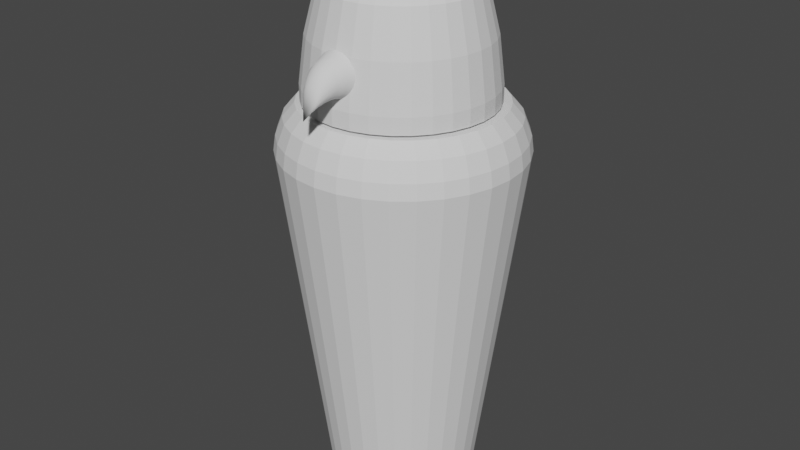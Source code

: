 # Source: Canopic_jar.blend  (saved by Blender 3.4.6; exported with 4.5.12 LTS)
import bpy
from mathutils import Matrix  # noqa: F401  (used for matrix-valued properties, if any)

bpy.ops.wm.read_factory_settings(use_empty=True)
scene = bpy.context.scene
scene.name = 'Scene'

# ---- world
world_world = bpy.data.worlds.new('World'); scene.world = world_world
world_world.use_nodes = True; world_world.node_tree.nodes.clear()
_N = world_world.node_tree.nodes; _L = world_world.node_tree.links
n0 = _N.new('ShaderNodeOutputWorld'); n0.name = 'World Output'; n0.location = (300, 300)
n1 = _N.new('ShaderNodeBackground'); n1.name = 'Background'; n1.location = (10, 300)
n1.inputs[0].default_value = (0.05088, 0.05088, 0.05088, 1.0)
_L.new(n1.outputs[0], n0.inputs[0])
n0.is_active_output = True
world_world.color = (0.05088, 0.05088, 0.05088)
world_world.use_sun_shadow = False
world_world.sun_shadow_jitter_overblur = 0.0

# ---- meshes
me_cylinder = bpy.data.meshes.new('Cylinder')
me_cylinder.from_pydata([(3.411, 0.3646, -0.9725), (3.411, 0.588, 0.785), (3.482, 0.3576, -0.9725), (3.526, 0.5767, 0.785), (3.551, 0.3368, -0.9725), (3.636, 0.5432, 0.785), (3.614, 0.3032, -0.9725), (3.738, 0.4889, 0.785), (3.669, 0.2578, -0.9725), (3.827, 0.4158, 0.785), (3.714, 0.2026, -0.9725), (3.9, 0.3267, 0.785), (3.748, 0.1395, -0.9725), (3.954, 0.225, 0.785), (3.769, 0.07113, -0.9725), (3.988, 0.1147, 0.785), (3.776, 7.173e-09, -0.9725), (3.999, 3.916e-09, 0.785), (3.769, -0.07113, -0.9725), (3.988, -0.1147, 0.785), (3.748, -0.1395, -0.9725), (3.954, -0.225, 0.785), (3.714, -0.2026, -0.9725), (3.9, -0.3267, 0.785), (3.669, -0.2578, -0.9725), (3.827, -0.4158, 0.785), (3.614, -0.3032, -0.9725), (3.738, -0.4889, 0.785), (3.551, -0.3368, -0.9725), (3.636, -0.5432, 0.785), (3.482, -0.3576, -0.9725), (3.526, -0.5767, 0.785), (3.411, -0.3646, -0.9725), (3.411, -0.588, 0.785), (3.34, -0.3576, -0.9725), (3.296, -0.5767, 0.785), (3.272, -0.3368, -0.9725), (3.186, -0.5432, 0.785), (3.209, -0.3032, -0.9725), (3.085, -0.4889, 0.785), (3.153, -0.2578, -0.9725), (2.995, -0.4158, 0.785), (3.108, -0.2026, -0.9725), (2.922, -0.3267, 0.785), (3.074, -0.1395, -0.9725), (2.868, -0.225, 0.785), (3.054, -0.07113, -0.9725), (2.834, -0.1147, 0.785), (3.047, 7.173e-09, -0.9725), (2.823, 3.916e-09, 0.785), (3.054, 0.07113, -0.9725), (2.834, 0.1147, 0.785), (3.074, 0.1395, -0.9725), (2.868, 0.225, 0.785), (3.108, 0.2026, -0.9725), (2.922, 0.3267, 0.785), (3.153, 0.2578, -0.9725), (2.995, 0.4158, 0.785), (3.209, 0.3032, -0.9725), (3.085, 0.4889, 0.785), (3.272, 0.3368, -0.9725), (3.186, 0.5432, 0.785), (3.34, 0.3576, -0.9725), (3.296, 0.5767, 0.785), (3.411, 0.5778, 0.8588), (3.524, 0.5667, 0.8588), (3.632, 0.5338, 0.8588), (3.732, 0.4804, 0.8588), (3.82, 0.4085, 0.8588), (3.892, 0.321, 0.8588), (3.945, 0.2211, 0.8588), (3.978, 0.1127, 0.8588), (3.989, 3.937e-09, 0.8588), (3.978, -0.1127, 0.8588), (3.945, -0.2211, 0.8588), (3.892, -0.321, 0.8588), (3.82, -0.4085, 0.8588), (3.732, -0.4804, 0.8588), (3.632, -0.5338, 0.8588), (3.524, -0.5667, 0.8588), (3.411, -0.5778, 0.8588), (3.298, -0.5667, 0.8588), (3.19, -0.5338, 0.8588), (3.09, -0.4804, 0.8588), (3.003, -0.4085, 0.8588), (2.931, -0.321, 0.8588), (2.877, -0.2211, 0.8588), (2.845, -0.1127, 0.8588), (2.833, 3.937e-09, 0.8588), (2.845, 0.1127, 0.8588), (2.877, 0.2211, 0.8588), (2.931, 0.321, 0.8588), (3.003, 0.4085, 0.8588), (3.09, 0.4804, 0.8588), (3.19, 0.5338, 0.8588), (3.298, 0.5667, 0.8588), (3.411, 0.5438, 0.9461), (3.517, 0.5333, 0.9461), (3.619, 0.5024, 0.9461), (3.713, 0.4521, 0.9461), (3.796, 0.3845, 0.9461), (3.863, 0.3021, 0.9461), (3.914, 0.2081, 0.9461), (3.945, 0.1061, 0.9461), (3.955, 3.678e-09, 0.9461), (3.945, -0.1061, 0.9461), (3.914, -0.2081, 0.9461), (3.863, -0.3021, 0.9461), (3.796, -0.3845, 0.9461), (3.713, -0.4521, 0.9461), (3.619, -0.5024, 0.9461), (3.517, -0.5333, 0.9461), (3.411, -0.5438, 0.9461), (3.305, -0.5333, 0.9461), (3.203, -0.5024, 0.9461), (3.109, -0.4521, 0.9461), (3.027, -0.3845, 0.9461), (2.959, -0.3021, 0.9461), (2.909, -0.2081, 0.9461), (2.878, -0.1061, 0.9461), (2.867, 3.678e-09, 0.9461), (2.878, 0.1061, 0.9461), (2.909, 0.2081, 0.9461), (2.959, 0.3021, 0.9461), (3.027, 0.3845, 0.9461), (3.109, 0.4521, 0.9461), (3.203, 0.5024, 0.9461), (3.305, 0.5333, 0.9461), (3.411, 0.4859, 1.012), (3.506, 0.4766, 1.012), (3.597, 0.4489, 1.012), (3.681, 0.404, 1.012), (3.755, 0.3436, 1.012), (3.815, 0.27, 1.012), (3.86, 0.1859, 1.012), (3.888, 0.09479, 1.012), (3.897, 3.536e-09, 1.012), (3.888, -0.09479, 1.012), (3.86, -0.1859, 1.012), (3.815, -0.27, 1.012), (3.755, -0.3436, 1.012), (3.681, -0.404, 1.012), (3.597, -0.4489, 1.012), (3.506, -0.4766, 1.012), (3.411, -0.4859, 1.012), (3.316, -0.4766, 1.012), (3.225, -0.4489, 1.012), (3.141, -0.404, 1.012), (3.068, -0.3436, 1.012), (3.007, -0.27, 1.012), (2.962, -0.1859, 1.012), (2.935, -0.09479, 1.012), (2.925, 3.536e-09, 1.012), (2.935, 0.09479, 1.012), (2.962, 0.1859, 1.012), (3.007, 0.27, 1.012), (3.068, 0.3436, 1.012), (3.141, 0.404, 1.012), (3.225, 0.4489, 1.012), (3.316, 0.4766, 1.012), (3.411, 0.3587, 1.013), (3.481, 0.3518, 1.013), (3.548, 0.3314, 1.013), (3.611, 0.2983, 1.013), (3.665, 0.2537, 1.013), (3.709, 0.1993, 1.013), (3.743, 0.1373, 1.013), (3.763, 0.06999, 1.013), (3.77, 1.042e-08, 1.013), (3.763, -0.06999, 1.013), (3.743, -0.1373, 1.013), (3.709, -0.1993, 1.013), (3.665, -0.2537, 1.013), (3.611, -0.2983, 1.013), (3.548, -0.3314, 1.013), (3.481, -0.3518, 1.013), (3.411, -0.3587, 1.013), (3.341, -0.3518, 1.013), (3.274, -0.3314, 1.013), (3.212, -0.2983, 1.013), (3.158, -0.2537, 1.013), (3.113, -0.1993, 1.013), (3.08, -0.1373, 1.013), (3.059, -0.06999, 1.013), (3.052, 1.042e-08, 1.013), (3.059, 0.06999, 1.013), (3.08, 0.1373, 1.013), (3.113, 0.1993, 1.013), (3.158, 0.2537, 1.013), (3.212, 0.2983, 1.013), (3.274, 0.3314, 1.013), (3.341, 0.3518, 1.013)], [], [(0, 1, 3, 2), (2, 3, 5, 4), (4, 5, 7, 6), (6, 7, 9, 8), (8, 9, 11, 10), (10, 11, 13, 12), (12, 13, 15, 14), (14, 15, 17, 16), (16, 17, 19, 18), (18, 19, 21, 20), (20, 21, 23, 22), (22, 23, 25, 24), (24, 25, 27, 26), (26, 27, 29, 28), (28, 29, 31, 30), (30, 31, 33, 32), (32, 33, 35, 34), (34, 35, 37, 36), (36, 37, 39, 38), (38, 39, 41, 40), (40, 41, 43, 42), (42, 43, 45, 44), (44, 45, 47, 46), (46, 47, 49, 48), (48, 49, 51, 50), (50, 51, 53, 52), (52, 53, 55, 54), (54, 55, 57, 56), (56, 57, 59, 58), (58, 59, 61, 60), (5, 3, 65, 66), (60, 61, 63, 62), (62, 63, 1, 0), (81, 80, 112, 113), (23, 21, 74, 75), (41, 39, 83, 84), (59, 57, 92, 93), (15, 13, 70, 71), (33, 31, 79, 80), (51, 49, 88, 89), (7, 5, 66, 67), (25, 23, 75, 76), (43, 41, 84, 85), (61, 59, 93, 94), (17, 15, 71, 72), (35, 33, 80, 81), (53, 51, 89, 90), (9, 7, 67, 68), (27, 25, 76, 77), (45, 43, 85, 86), (63, 61, 94, 95), (19, 17, 72, 73), (37, 35, 81, 82), (55, 53, 90, 91), (11, 9, 68, 69), (29, 27, 77, 78), (47, 45, 86, 87), (3, 1, 64, 65), (1, 63, 95, 64), (21, 19, 73, 74), (39, 37, 82, 83), (57, 55, 91, 92), (13, 11, 69, 70), (31, 29, 78, 79), (49, 47, 87, 88), (116, 115, 147, 148), (68, 67, 99, 100), (95, 94, 126, 127), (82, 81, 113, 114), (69, 68, 100, 101), (64, 95, 127, 96), (83, 82, 114, 115), (70, 69, 101, 102), (84, 83, 115, 116), (71, 70, 102, 103), (85, 84, 116, 117), (72, 71, 103, 104), (86, 85, 117, 118), (73, 72, 104, 105), (87, 86, 118, 119), (74, 73, 105, 106), (88, 87, 119, 120), (75, 74, 106, 107), (89, 88, 120, 121), (76, 75, 107, 108), (90, 89, 121, 122), (77, 76, 108, 109), (91, 90, 122, 123), (78, 77, 109, 110), (65, 64, 96, 97), (92, 91, 123, 124), (79, 78, 110, 111), (66, 65, 97, 98), (93, 92, 124, 125), (80, 79, 111, 112), (67, 66, 98, 99), (94, 93, 125, 126), (151, 150, 182, 183), (103, 102, 134, 135), (117, 116, 148, 149), (104, 103, 135, 136), (118, 117, 149, 150), (105, 104, 136, 137), (119, 118, 150, 151), (106, 105, 137, 138), (120, 119, 151, 152), (107, 106, 138, 139), (121, 120, 152, 153), (108, 107, 139, 140), (122, 121, 153, 154), (109, 108, 140, 141), (123, 122, 154, 155), (110, 109, 141, 142), (97, 96, 128, 129), (124, 123, 155, 156), (111, 110, 142, 143), (98, 97, 129, 130), (125, 124, 156, 157), (112, 111, 143, 144), (99, 98, 130, 131), (126, 125, 157, 158), (113, 112, 144, 145), (100, 99, 131, 132), (127, 126, 158, 159), (114, 113, 145, 146), (101, 100, 132, 133), (96, 127, 159, 128), (115, 114, 146, 147), (102, 101, 133, 134), (138, 137, 169, 170), (152, 151, 183, 184), (139, 138, 170, 171), (153, 152, 184, 185), (140, 139, 171, 172), (154, 153, 185, 186), (141, 140, 172, 173), (155, 154, 186, 187), (142, 141, 173, 174), (129, 128, 160, 161), (156, 155, 187, 188), (143, 142, 174, 175), (130, 129, 161, 162), (157, 156, 188, 189), (144, 143, 175, 176), (131, 130, 162, 163), (158, 157, 189, 190), (145, 144, 176, 177), (132, 131, 163, 164), (159, 158, 190, 191), (146, 145, 177, 178), (133, 132, 164, 165), (128, 159, 191, 160), (147, 146, 178, 179), (134, 133, 165, 166), (148, 147, 179, 180), (135, 134, 166, 167), (149, 148, 180, 181), (136, 135, 167, 168), (150, 149, 181, 182), (137, 136, 168, 169)])
_uv = me_cylinder.uv_layers.new(name='UVMap')
_uv.uv.foreach_set('vector', [0.996, 0.1135, 0.7213, 0.02456, 0.7251, 0.004144, 0.9999, 0.1024, 0.9999, 0.4648, 0.7279, 0.5627, 0.7245, 0.5423, 0.996, 0.4537, 0.996, 0.4537, 0.7245, 0.5423, 0.7216, 0.5233, 0.9925, 0.4426, 0.9925, 0.4426, 0.7216, 0.5233, 0.7189, 0.5052, 0.9893, 0.4315, 0.9893, 0.4315, 0.7189, 0.5052, 0.7161, 0.4877, 0.9863, 0.4203, 0.9863, 0.4203, 0.7161, 0.4877, 0.7133, 0.4706, 0.9836, 0.4091, 0.9836, 0.4091, 0.7133, 0.4706, 0.7106, 0.4538, 0.9811, 0.3979, 0.9811, 0.3979, 0.7106, 0.4538, 0.708, 0.4371, 0.9788, 0.3866, 0.9788, 0.3866, 0.708, 0.4371, 0.7054, 0.4206, 0.9768, 0.3754, 0.9768, 0.3754, 0.7054, 0.4206, 0.7031, 0.404, 0.9751, 0.3641, 0.9751, 0.3641, 0.7031, 0.404, 0.701, 0.3873, 0.9735, 0.3527, 0.9735, 0.3527, 0.701, 0.3873, 0.6991, 0.3706, 0.9722, 0.3413, 0.9722, 0.3413, 0.6991, 0.3706, 0.6974, 0.3538, 0.9711, 0.3299, 0.9711, 0.3299, 0.6974, 0.3538, 0.6961, 0.337, 0.9703, 0.3185, 0.9703, 0.3185, 0.6961, 0.337, 0.695, 0.32, 0.9697, 0.3071, 0.9697, 0.3071, 0.695, 0.32, 0.6943, 0.3029, 0.9693, 0.2956, 0.9693, 0.2956, 0.6943, 0.3029, 0.6939, 0.2859, 0.9692, 0.2842, 0.9692, 0.2842, 0.6939, 0.2859, 0.6939, 0.2688, 0.9693, 0.2727, 0.9693, 0.2727, 0.6939, 0.2688, 0.6942, 0.2517, 0.9696, 0.2612, 0.9696, 0.2612, 0.6942, 0.2517, 0.6949, 0.2345, 0.9702, 0.2497, 0.9702, 0.2497, 0.6949, 0.2345, 0.6958, 0.2173, 0.9711, 0.2383, 0.9711, 0.2383, 0.6958, 0.2173, 0.697, 0.2003, 0.9721, 0.2268, 0.9721, 0.2268, 0.697, 0.2003, 0.6986, 0.1832, 0.9734, 0.2154, 0.9734, 0.2154, 0.6986, 0.1832, 0.7005, 0.1661, 0.9749, 0.204, 0.9749, 0.204, 0.7005, 0.1661, 0.7025, 0.1491, 0.9767, 0.1926, 0.9767, 0.1926, 0.7025, 0.1491, 0.7048, 0.132, 0.9787, 0.1812, 0.9787, 0.1812, 0.7048, 0.132, 0.7073, 0.1148, 0.981, 0.1698, 0.981, 0.1698, 0.7073, 0.1148, 0.7099, 0.0975, 0.9835, 0.1585, 0.9835, 0.1585, 0.7099, 0.0975, 0.7126, 0.08001, 0.9862, 0.1472, 0.9862, 0.1472, 0.7126, 0.08001, 0.7153, 0.06217, 0.9892, 0.136, 0.7245, 0.5423, 0.7279, 0.5627, 0.7136, 0.5647, 0.7116, 0.5439, 0.9892, 0.136, 0.7153, 0.06217, 0.7181, 0.04377, 0.9925, 0.1247, 0.9925, 0.1247, 0.7181, 0.04377, 0.7213, 0.02456, 0.996, 0.1135, 0.6827, 0.2861, 0.6831, 0.3033, 0.6683, 0.3039, 0.6677, 0.2863, 0.701, 0.3873, 0.7031, 0.404, 0.6922, 0.4055, 0.6901, 0.3887, 0.6949, 0.2345, 0.6942, 0.2517, 0.6829, 0.2514, 0.6836, 0.234, 0.7126, 0.08001, 0.7099, 0.0975, 0.6986, 0.09589, 0.7011, 0.0784, 0.7106, 0.4538, 0.7133, 0.4706, 0.7022, 0.4724, 0.6997, 0.4555, 0.6943, 0.3029, 0.695, 0.32, 0.6839, 0.3206, 0.6831, 0.3033, 0.7025, 0.1491, 0.7005, 0.1661, 0.6894, 0.1649, 0.6913, 0.1477, 0.7216, 0.5233, 0.7245, 0.5423, 0.7116, 0.5439, 0.7096, 0.5249, 0.6991, 0.3706, 0.701, 0.3873, 0.6901, 0.3887, 0.6881, 0.3718, 0.6958, 0.2173, 0.6949, 0.2345, 0.6836, 0.234, 0.6846, 0.2166, 0.7153, 0.06217, 0.7126, 0.08001, 0.7011, 0.0784, 0.7035, 0.06058, 0.708, 0.4371, 0.7106, 0.4538, 0.6997, 0.4555, 0.6971, 0.4388, 0.6939, 0.2859, 0.6943, 0.3029, 0.6831, 0.3033, 0.6827, 0.2861, 0.7048, 0.132, 0.7025, 0.1491, 0.6913, 0.1477, 0.6936, 0.1305, 0.7189, 0.5052, 0.7216, 0.5233, 0.7096, 0.5249, 0.7073, 0.5069, 0.6974, 0.3538, 0.6991, 0.3706, 0.6881, 0.3718, 0.6864, 0.3549, 0.697, 0.2003, 0.6958, 0.2173, 0.6846, 0.2166, 0.6858, 0.1993, 0.7181, 0.04377, 0.7153, 0.06217, 0.7035, 0.06058, 0.7058, 0.04214, 0.7054, 0.4206, 0.708, 0.4371, 0.6971, 0.4388, 0.6945, 0.4222, 0.6939, 0.2688, 0.6939, 0.2859, 0.6827, 0.2861, 0.6826, 0.2687, 0.7073, 0.1148, 0.7048, 0.132, 0.6936, 0.1305, 0.6961, 0.1132, 0.7161, 0.4877, 0.7189, 0.5052, 0.7073, 0.5069, 0.7049, 0.4894, 0.6961, 0.337, 0.6974, 0.3538, 0.6864, 0.3549, 0.685, 0.3378, 0.6986, 0.1832, 0.697, 0.2003, 0.6858, 0.1993, 0.6874, 0.1821, 0.7251, 0.004144, 0.7213, 0.02456, 0.7082, 0.02264, 0.7109, 0.001682, 0.7213, 0.02456, 0.7181, 0.04377, 0.7058, 0.04214, 0.7082, 0.02264, 0.7031, 0.404, 0.7054, 0.4206, 0.6945, 0.4222, 0.6922, 0.4055, 0.6942, 0.2517, 0.6939, 0.2688, 0.6826, 0.2687, 0.6829, 0.2514, 0.7099, 0.0975, 0.7073, 0.1148, 0.6961, 0.1132, 0.6986, 0.09589, 0.7133, 0.4706, 0.7161, 0.4877, 0.7049, 0.4894, 0.7022, 0.4724, 0.695, 0.32, 0.6961, 0.337, 0.685, 0.3378, 0.6839, 0.3206, 0.7005, 0.1661, 0.6986, 0.1832, 0.6874, 0.1821, 0.6894, 0.1649, 0.6686, 0.2333, 0.668, 0.251, 0.6523, 0.2506, 0.6529, 0.2326, 0.7073, 0.5069, 0.7096, 0.5249, 0.694, 0.5264, 0.6924, 0.5087, 0.7058, 0.04214, 0.7035, 0.06058, 0.6881, 0.05888, 0.6898, 0.04069, 0.6826, 0.2687, 0.6827, 0.2861, 0.6677, 0.2863, 0.6677, 0.2687, 0.7049, 0.4894, 0.7073, 0.5069, 0.6924, 0.5087, 0.6903, 0.4915, 0.7082, 0.02264, 0.7058, 0.04214, 0.6898, 0.04069, 0.691, 0.0214, 0.6829, 0.2514, 0.6826, 0.2687, 0.6677, 0.2687, 0.668, 0.251, 0.7022, 0.4724, 0.7049, 0.4894, 0.6903, 0.4915, 0.6879, 0.4745, 0.6836, 0.234, 0.6829, 0.2514, 0.668, 0.251, 0.6686, 0.2333, 0.6997, 0.4555, 0.7022, 0.4724, 0.6879, 0.4745, 0.6853, 0.4577, 0.6846, 0.2166, 0.6836, 0.234, 0.6686, 0.2333, 0.6697, 0.2156, 0.6971, 0.4388, 0.6997, 0.4555, 0.6853, 0.4577, 0.6829, 0.441, 0.6858, 0.1993, 0.6846, 0.2166, 0.6697, 0.2156, 0.6709, 0.1981, 0.6945, 0.4222, 0.6971, 0.4388, 0.6829, 0.441, 0.6803, 0.4243, 0.6874, 0.1821, 0.6858, 0.1993, 0.6709, 0.1981, 0.6726, 0.1806, 0.6922, 0.4055, 0.6945, 0.4222, 0.6803, 0.4243, 0.6779, 0.4075, 0.6894, 0.1649, 0.6874, 0.1821, 0.6726, 0.1806, 0.6746, 0.1632, 0.6901, 0.3887, 0.6922, 0.4055, 0.6779, 0.4075, 0.6757, 0.3905, 0.6913, 0.1477, 0.6894, 0.1649, 0.6746, 0.1632, 0.6766, 0.1459, 0.6881, 0.3718, 0.6901, 0.3887, 0.6757, 0.3905, 0.6735, 0.3735, 0.6936, 0.1305, 0.6913, 0.1477, 0.6766, 0.1459, 0.6789, 0.1285, 0.6864, 0.3549, 0.6881, 0.3718, 0.6735, 0.3735, 0.6717, 0.3563, 0.6961, 0.1132, 0.6936, 0.1305, 0.6789, 0.1285, 0.6814, 0.1112, 0.685, 0.3378, 0.6864, 0.3549, 0.6717, 0.3563, 0.6702, 0.339, 0.7109, 0.001682, 0.7082, 0.02264, 0.691, 0.0214, 0.6914, 0.0001376, 0.6986, 0.09589, 0.6961, 0.1132, 0.6814, 0.1112, 0.6838, 0.09385, 0.6839, 0.3206, 0.685, 0.3378, 0.6702, 0.339, 0.669, 0.3215, 0.7116, 0.5439, 0.7136, 0.5647, 0.6948, 0.5651, 0.6949, 0.5449, 0.7011, 0.0784, 0.6986, 0.09589, 0.6838, 0.09385, 0.6861, 0.0765, 0.6831, 0.3033, 0.6839, 0.3206, 0.669, 0.3215, 0.6683, 0.3039, 0.7096, 0.5249, 0.7116, 0.5439, 0.6949, 0.5449, 0.694, 0.5264, 0.7035, 0.06058, 0.7011, 0.0784, 0.6861, 0.0765, 0.6881, 0.05888, 0.6573, 0.1791, 0.6556, 0.1967, 0.6272, 0.1934, 0.6289, 0.1755, 0.6853, 0.4577, 0.6879, 0.4745, 0.6733, 0.4766, 0.6708, 0.4599, 0.6697, 0.2156, 0.6686, 0.2333, 0.6529, 0.2326, 0.654, 0.2145, 0.6829, 0.441, 0.6853, 0.4577, 0.6708, 0.4599, 0.6682, 0.4433, 0.6709, 0.1981, 0.6697, 0.2156, 0.654, 0.2145, 0.6556, 0.1967, 0.6803, 0.4243, 0.6829, 0.441, 0.6682, 0.4433, 0.6656, 0.4265, 0.6726, 0.1806, 0.6709, 0.1981, 0.6556, 0.1967, 0.6573, 0.1791, 0.6779, 0.4075, 0.6803, 0.4243, 0.6656, 0.4265, 0.6631, 0.4096, 0.6746, 0.1632, 0.6726, 0.1806, 0.6573, 0.1791, 0.6591, 0.1615, 0.6757, 0.3905, 0.6779, 0.4075, 0.6631, 0.4096, 0.6606, 0.3925, 0.6766, 0.1459, 0.6746, 0.1632, 0.6591, 0.1615, 0.6615, 0.144, 0.6735, 0.3735, 0.6757, 0.3905, 0.6606, 0.3925, 0.6585, 0.3752, 0.6789, 0.1285, 0.6766, 0.1459, 0.6615, 0.144, 0.6637, 0.1265, 0.6717, 0.3563, 0.6735, 0.3735, 0.6585, 0.3752, 0.6566, 0.3578, 0.6814, 0.1112, 0.6789, 0.1285, 0.6637, 0.1265, 0.6662, 0.109, 0.6702, 0.339, 0.6717, 0.3563, 0.6566, 0.3578, 0.6548, 0.3403, 0.6914, 0.0001376, 0.691, 0.0214, 0.6739, 0.02154, 0.6722, 0.001474, 0.6838, 0.09385, 0.6814, 0.1112, 0.6662, 0.109, 0.6687, 0.09171, 0.669, 0.3215, 0.6702, 0.339, 0.6548, 0.3403, 0.6535, 0.3224, 0.6949, 0.5449, 0.6948, 0.5651, 0.6771, 0.5632, 0.6788, 0.5447, 0.6861, 0.0765, 0.6838, 0.09385, 0.6687, 0.09171, 0.671, 0.07465, 0.6683, 0.3039, 0.669, 0.3215, 0.6535, 0.3224, 0.6526, 0.3044, 0.694, 0.5264, 0.6949, 0.5449, 0.6788, 0.5447, 0.6786, 0.5272, 0.6881, 0.05888, 0.6861, 0.0765, 0.671, 0.07465, 0.6729, 0.05752, 0.6677, 0.2863, 0.6683, 0.3039, 0.6526, 0.3044, 0.6522, 0.2865, 0.6924, 0.5087, 0.694, 0.5264, 0.6786, 0.5272, 0.6774, 0.5102, 0.6898, 0.04069, 0.6881, 0.05888, 0.6729, 0.05752, 0.6739, 0.03996, 0.6677, 0.2687, 0.6677, 0.2863, 0.6522, 0.2865, 0.6521, 0.2686, 0.6903, 0.4915, 0.6924, 0.5087, 0.6774, 0.5102, 0.6755, 0.4933, 0.691, 0.0214, 0.6898, 0.04069, 0.6739, 0.03996, 0.6739, 0.02154, 0.668, 0.251, 0.6677, 0.2687, 0.6521, 0.2686, 0.6523, 0.2506, 0.6879, 0.4745, 0.6903, 0.4915, 0.6755, 0.4933, 0.6733, 0.4766, 0.6631, 0.4096, 0.6656, 0.4265, 0.6391, 0.4307, 0.6355, 0.4139, 0.6591, 0.1615, 0.6573, 0.1791, 0.6289, 0.1755, 0.6308, 0.1576, 0.6606, 0.3925, 0.6631, 0.4096, 0.6355, 0.4139, 0.632, 0.3962, 0.6615, 0.144, 0.6591, 0.1615, 0.6308, 0.1576, 0.633, 0.1399, 0.6585, 0.3752, 0.6606, 0.3925, 0.632, 0.3962, 0.6308, 0.3783, 0.6637, 0.1265, 0.6615, 0.144, 0.633, 0.1399, 0.6353, 0.1222, 0.6566, 0.3578, 0.6585, 0.3752, 0.6308, 0.3783, 0.6282, 0.3607, 0.6662, 0.109, 0.6637, 0.1265, 0.6353, 0.1222, 0.6377, 0.1045, 0.6548, 0.3403, 0.6566, 0.3578, 0.6282, 0.3607, 0.6258, 0.3427, 0.6722, 0.001474, 0.6739, 0.02154, 0.6465, 0.02405, 0.6439, 0.008321, 0.6687, 0.09171, 0.6662, 0.109, 0.6377, 0.1045, 0.6417, 0.08737, 0.6535, 0.3224, 0.6548, 0.3403, 0.6258, 0.3427, 0.6237, 0.3242, 0.6788, 0.5447, 0.6771, 0.5632, 0.6516, 0.5572, 0.6535, 0.5429, 0.671, 0.07465, 0.6687, 0.09171, 0.6417, 0.08737, 0.6451, 0.07122, 0.6526, 0.3044, 0.6535, 0.3224, 0.6237, 0.3242, 0.6222, 0.3052, 0.6786, 0.5272, 0.6788, 0.5447, 0.6535, 0.5429, 0.6532, 0.528, 0.6729, 0.05752, 0.671, 0.07465, 0.6451, 0.07122, 0.6466, 0.05551, 0.6522, 0.2865, 0.6526, 0.3044, 0.6222, 0.3052, 0.6233, 0.2864, 0.6774, 0.5102, 0.6786, 0.5272, 0.6532, 0.528, 0.6515, 0.5126, 0.6739, 0.03996, 0.6729, 0.05752, 0.6466, 0.05551, 0.6472, 0.0398, 0.6521, 0.2686, 0.6522, 0.2865, 0.6233, 0.2864, 0.6228, 0.2681, 0.6755, 0.4933, 0.6774, 0.5102, 0.6515, 0.5126, 0.6488, 0.4967, 0.6739, 0.02154, 0.6739, 0.03996, 0.6472, 0.0398, 0.6465, 0.02405, 0.6523, 0.2506, 0.6521, 0.2686, 0.6228, 0.2681, 0.6227, 0.2495, 0.6733, 0.4766, 0.6755, 0.4933, 0.6488, 0.4967, 0.647, 0.4803, 0.6529, 0.2326, 0.6523, 0.2506, 0.6227, 0.2495, 0.6231, 0.2308, 0.6708, 0.4599, 0.6733, 0.4766, 0.647, 0.4803, 0.6449, 0.4641, 0.654, 0.2145, 0.6529, 0.2326, 0.6231, 0.2308, 0.6238, 0.2118, 0.6682, 0.4433, 0.6708, 0.4599, 0.6449, 0.4641, 0.6411, 0.4476, 0.6556, 0.1967, 0.654, 0.2145, 0.6238, 0.2118, 0.6272, 0.1934, 0.6656, 0.4265, 0.6682, 0.4433, 0.6411, 0.4476, 0.6391, 0.4307])
me_cylinder.update()
me_cylinder_001 = bpy.data.meshes.new('Cylinder.001')
me_cylinder_001.from_pydata([(-8.345e-06, 0.6943, 0.9847), (0.3343, 0.6946, 0.9182), (0.6177, 0.6954, 0.7289), (0.807, 0.6967, 0.4455), (0.8735, 0.6981, 0.1112), (0.807, 0.6996, -0.2231), (0.6177, 0.7009, -0.5065), (0.3343, 0.7017, -0.6959), (-8.345e-06, 0.702, -0.7623), (-0.3343, 0.7017, -0.6959), (-0.6177, 0.7009, -0.5065), (-0.8071, 0.6996, -0.2231), (-0.8735, 0.6981, 0.1112), (-0.8071, 0.6967, 0.4455), (-0.6177, 0.6954, 0.7289), (-0.3343, 0.6946, 0.9182), (-9.298e-06, -1.027, -0.9768), (0.1361, 0.2454, 0.7934), (0.3876, 0.2458, 0.6893), (0.5801, 0.2467, 0.4968), (0.6842, 0.2478, 0.2453), (0.6842, 0.249, -0.0269), (0.5801, 0.2501, -0.2784), (0.3876, 0.2509, -0.4709), (0.1361, 0.2514, -0.575), (-0.1361, 0.2514, -0.575), (-0.3876, 0.2509, -0.4709), (-0.5801, 0.2501, -0.2784), (-0.6842, 0.249, -0.0269), (-0.6842, 0.2478, 0.2453), (-0.5801, 0.2467, 0.4968), (-0.3876, 0.2458, 0.6893), (-0.1361, 0.2454, 0.7934), (0.07008, -0.6204, 0.06082), (0.1185, -0.1018, 0.6579), (0.1038, -0.3098, 0.5017), (0.08651, -0.4949, 0.2886), (0.1952, -0.6291, -0.01454), (0.3376, -0.1006, 0.5669), (0.2947, -0.311, 0.4177), (0.2439, -0.4996, 0.2101), (0.2779, -0.648, -0.1536), (0.5053, -0.0986, 0.3986), (0.4382, -0.3137, 0.2623), (0.357, -0.5098, 0.06525), (0.2997, -0.68, -0.3343), (0.5959, -0.09623, 0.1784), (0.511, -0.3189, 0.05939), (0.4053, -0.5272, -0.1236), (0.2594, -0.7262, -0.5239), (0.5954, -0.09407, -0.06027), (0.5025, -0.3271, -0.1592), (0.3825, -0.5527, -0.3247), (0.1883, -0.769, -0.6706), (0.5044, -0.09223, -0.2805), (0.4193, -0.3347, -0.3551), (0.3065, -0.5762, -0.4943), (0.1187, -0.7833, -0.7469), (0.3371, -0.09044, -0.4483), (0.2787, -0.3366, -0.4973), (0.2008, -0.5839, -0.6039), (0.04165, -0.7833, -0.779), (0.1184, -0.08932, -0.539), (0.09787, -0.336, -0.5723), (0.07048, -0.5836, -0.6579), (-0.04167, -0.7833, -0.779), (-0.1184, -0.08932, -0.539), (-0.09788, -0.336, -0.5723), (-0.0705, -0.5836, -0.6579), (-0.1187, -0.7833, -0.7469), (-0.3371, -0.09044, -0.4483), (-0.2787, -0.3366, -0.4973), (-0.2008, -0.5839, -0.6039), (-0.1883, -0.769, -0.6706), (-0.5044, -0.09223, -0.2805), (-0.4193, -0.3347, -0.3551), (-0.3065, -0.5762, -0.4943), (-0.2594, -0.7262, -0.5239), (-0.5955, -0.09407, -0.06026), (-0.5025, -0.3271, -0.1592), (-0.3825, -0.5527, -0.3247), (-0.2997, -0.68, -0.3343), (-0.5959, -0.09623, 0.1784), (-0.511, -0.3189, 0.05939), (-0.4053, -0.5272, -0.1236), (-0.2779, -0.648, -0.1536), (-0.5053, -0.0986, 0.3986), (-0.4382, -0.3137, 0.2623), (-0.357, -0.5098, 0.06525), (-0.1952, -0.6291, -0.01454), (-0.3376, -0.1006, 0.5669), (-0.2947, -0.311, 0.4177), (-0.2439, -0.4996, 0.2101), (-0.0701, -0.6204, 0.06082), (-0.1186, -0.1018, 0.6579), (-0.1038, -0.3098, 0.5017), (-0.08652, -0.4949, 0.2886), (-8.345e-06, 0.6943, 0.9847), (0.3343, 0.6946, 0.9182), (0.6177, 0.6954, 0.7289), (0.807, 0.6967, 0.4455), (0.8735, 0.6981, 0.1112), (0.807, 0.6996, -0.2231), (0.6177, 0.7009, -0.5065), (0.3343, 0.7017, -0.6959), (-8.345e-06, 0.702, -0.7623), (-0.3343, 0.7017, -0.6959), (-0.6177, 0.7009, -0.5065), (-0.8071, 0.6996, -0.2231), (-0.8735, 0.6981, 0.1112), (-0.8071, 0.6967, 0.4455), (-0.6177, 0.6954, 0.7289), (-0.3343, 0.6946, 0.9182), (-9.298e-06, -1.027, -0.9768), (0.1361, 0.2454, 0.7934), (0.3876, 0.2458, 0.6893), (0.5801, 0.2467, 0.4968), (0.6842, 0.2478, 0.2453), (0.6842, 0.249, -0.0269), (0.5801, 0.2501, -0.2784), (0.3876, 0.2509, -0.4709), (0.1361, 0.2514, -0.575), (-0.1361, 0.2514, -0.575), (-0.3876, 0.2509, -0.4709), (-0.5801, 0.2501, -0.2784), (-0.6842, 0.249, -0.0269), (-0.6842, 0.2478, 0.2453), (-0.5801, 0.2467, 0.4968), (-0.3876, 0.2458, 0.6893), (-0.1361, 0.2454, 0.7934), (0.07008, -0.6204, 0.06082), (0.1185, -0.1018, 0.6579), (0.1038, -0.3098, 0.5017), (0.08651, -0.4949, 0.2886), (0.1952, -0.6291, -0.01454), (0.3376, -0.1006, 0.5669), (0.2947, -0.311, 0.4177), (0.2439, -0.4996, 0.2101), (0.2779, -0.648, -0.1536), (0.5053, -0.0986, 0.3986), (0.4382, -0.3137, 0.2623), (0.357, -0.5098, 0.06525), (0.2997, -0.68, -0.3343), (0.5959, -0.09623, 0.1784), (0.511, -0.3189, 0.05939), (0.4053, -0.5272, -0.1236), (0.2594, -0.7262, -0.5239), (0.5954, -0.09407, -0.06027), (0.5025, -0.3271, -0.1592), (0.3825, -0.5527, -0.3247), (0.1883, -0.769, -0.6706), (0.5044, -0.09223, -0.2805), (0.4193, -0.3347, -0.3551), (0.3065, -0.5762, -0.4943), (0.1187, -0.7833, -0.7469), (0.3371, -0.09044, -0.4483), (0.2787, -0.3366, -0.4973), (0.2008, -0.5839, -0.6039), (0.04165, -0.7833, -0.779), (0.1184, -0.08932, -0.539), (0.09787, -0.336, -0.5723), (0.07048, -0.5836, -0.6579), (-0.04167, -0.7833, -0.779), (-0.1184, -0.08932, -0.539), (-0.09788, -0.336, -0.5723), (-0.0705, -0.5836, -0.6579), (-0.1187, -0.7833, -0.7469), (-0.3371, -0.09044, -0.4483), (-0.2787, -0.3366, -0.4973), (-0.2008, -0.5839, -0.6039), (-0.1883, -0.769, -0.6706), (-0.5044, -0.09223, -0.2805), (-0.4193, -0.3347, -0.3551), (-0.3065, -0.5762, -0.4943), (-0.2594, -0.7262, -0.5239), (-0.5955, -0.09407, -0.06026), (-0.5025, -0.3271, -0.1592), (-0.3825, -0.5527, -0.3247), (-0.2997, -0.68, -0.3343), (-0.5959, -0.09623, 0.1784), (-0.511, -0.3189, 0.05939), (-0.4053, -0.5272, -0.1236), (-0.2779, -0.648, -0.1536), (-0.5053, -0.0986, 0.3986), (-0.4382, -0.3137, 0.2623), (-0.357, -0.5098, 0.06525), (-0.1952, -0.6291, -0.01454), (-0.3376, -0.1006, 0.5669), (-0.2947, -0.311, 0.4177), (-0.2439, -0.4996, 0.2101), (-0.0701, -0.6204, 0.06082), (-0.1186, -0.1018, 0.6579), (-0.1038, -0.3098, 0.5017), (-0.08652, -0.4949, 0.2886)], [(0, 97), (1, 98), (2, 99), (3, 100), (4, 101), (5, 102), (6, 103), (7, 104), (8, 105), (9, 106), (10, 107), (11, 108), (12, 109), (13, 110), (14, 111), (15, 112), (16, 113), (17, 114), (18, 115), (19, 116), (20, 117), (21, 118), (22, 119), (23, 120), (24, 121), (25, 122), (26, 123), (27, 124), (28, 125), (29, 126), (30, 127), (31, 128), (32, 129), (33, 130), (34, 131), (35, 132), (36, 133), (37, 134), (38, 135), (39, 136), (40, 137), (41, 138), (42, 139), (43, 140), (44, 141), (45, 142), (46, 143), (47, 144), (48, 145), (49, 146), (50, 147), (51, 148), (52, 149), (53, 150), (54, 151), (55, 152), (56, 153), (57, 154), (58, 155), (59, 156), (60, 157), (61, 158), (62, 159), (63, 160), (64, 161), (65, 162), (66, 163), (67, 164), (68, 165), (69, 166), (70, 167), (71, 168), (72, 169), (73, 170), (74, 171), (75, 172), (76, 173), (77, 174), (78, 175), (79, 176), (80, 177), (81, 178), (82, 179), (83, 180), (84, 181), (85, 182), (86, 183), (87, 184), (88, 185), (89, 186), (90, 187), (91, 188), (92, 189), (93, 190), (94, 191), (95, 192), (96, 193)], [(32, 15, 31), (17, 0, 32), (16, 33, 93), (18, 1, 17), (36, 33, 37, 40), (90, 94, 32, 31), (86, 90, 31, 30), (82, 86, 30, 29), (35, 36, 40, 39), (78, 82, 29, 28), (74, 78, 28, 27), (70, 74, 27, 26), (66, 70, 26, 25), (62, 66, 25, 24), (58, 62, 24, 23), (54, 58, 23, 22), (50, 54, 22, 21), (46, 50, 21, 20), (42, 46, 20, 19), (38, 42, 19, 18), (34, 38, 18, 17), (94, 95, 35, 34), (43, 44, 48, 47), (47, 48, 52, 51), (51, 52, 56, 55), (55, 56, 60, 59), (59, 60, 64, 63), (63, 64, 68, 67), (67, 68, 72, 71), (71, 72, 76, 75), (75, 76, 80, 79), (79, 80, 84, 83), (83, 84, 88, 87), (87, 88, 92, 91), (91, 92, 96, 95), (95, 96, 36, 35), (96, 93, 33, 36), (16, 93, 89), (92, 89, 93, 96), (16, 89, 85), (31, 14, 30), (88, 85, 89, 92), (16, 85, 81), (90, 91, 95, 94), (30, 13, 29), (84, 81, 85, 88), (16, 81, 77), (86, 87, 91, 90), (29, 12, 28), (80, 77, 81, 84), (16, 77, 73), (82, 83, 87, 86), (28, 11, 27), (76, 73, 77, 80), (16, 73, 69), (78, 79, 83, 82), (27, 10, 26), (72, 69, 73, 76), (16, 69, 65), (74, 75, 79, 78), (26, 9, 25), (68, 65, 69, 72), (16, 65, 61), (70, 71, 75, 74), (25, 8, 24), (64, 61, 65, 68), (16, 61, 57), (66, 67, 71, 70), (24, 7, 23), (60, 57, 61, 64), (16, 57, 53), (62, 63, 67, 66), (23, 6, 22), (56, 53, 57, 60), (16, 53, 49), (58, 59, 63, 62), (22, 5, 21), (52, 49, 53, 56), (16, 49, 45), (54, 55, 59, 58), (21, 4, 20), (48, 45, 49, 52), (16, 45, 41), (50, 51, 55, 54), (20, 3, 19), (44, 41, 45, 48), (16, 41, 37), (46, 47, 51, 50), (19, 2, 18), (40, 37, 41, 44), (16, 37, 33), (42, 43, 47, 46), (34, 35, 39, 38), (38, 39, 43, 42), (17, 32, 94, 34), (17, 1, 0), (18, 2, 1), (19, 3, 2), (20, 4, 3), (21, 5, 4), (22, 6, 5), (23, 7, 6), (24, 8, 7), (25, 9, 8), (26, 10, 9), (27, 11, 10), (28, 12, 11), (29, 13, 12), (30, 14, 13), (31, 15, 14), (32, 0, 15), (39, 40, 44, 43)])
me_cylinder_001.polygons.foreach_set('use_smooth', [True] * 112)
_uv = me_cylinder_001.uv_layers.new(name='UVMap')
_uv.uv.foreach_set('vector', [0.4669, 0.3802, 0.5732, 0.4941, 0.4288, 0.4367, 0.4796, 0.3142, 0.6219, 0.3771, 0.4669, 0.3802, 0.264, 0.3048, 0.3035, 0.3056, 0.3008, 0.3193, 0.467, 0.2477, 0.6219, 0.2508, 0.4796, 0.3142, 0.3289, 0.3078, 0.3035, 0.3056, 0.298, 0.2932, 0.3224, 0.2895, 0.3711, 0.3853, 0.3946, 0.3524, 0.4669, 0.3802, 0.4288, 0.4367, 0.3363, 0.4061, 0.3711, 0.3853, 0.4288, 0.4367, 0.3712, 0.4739, 0.2964, 0.4112, 0.3363, 0.4061, 0.3712, 0.4739, 0.3037, 0.4855, 0.3633, 0.3103, 0.3289, 0.3078, 0.3224, 0.2895, 0.3558, 0.2825, 0.2583, 0.4004, 0.2964, 0.4112, 0.3037, 0.4855, 0.2374, 0.47, 0.2283, 0.3764, 0.2583, 0.4004, 0.2374, 0.47, 0.1829, 0.4308, 0.2099, 0.3445, 0.2283, 0.3764, 0.1829, 0.4308, 0.148, 0.375, 0.2043, 0.3095, 0.2099, 0.3445, 0.148, 0.375, 0.1362, 0.3114, 0.2123, 0.2768, 0.2043, 0.3095, 0.1362, 0.3114, 0.1481, 0.2484, 0.2302, 0.2471, 0.2123, 0.2768, 0.1481, 0.2484, 0.1844, 0.1945, 0.2592, 0.2249, 0.2302, 0.2471, 0.1844, 0.1945, 0.2386, 0.1569, 0.2961, 0.2145, 0.2592, 0.2249, 0.2386, 0.1569, 0.3041, 0.1421, 0.3355, 0.2193, 0.2961, 0.2145, 0.3041, 0.1421, 0.3712, 0.1538, 0.3703, 0.2397, 0.3355, 0.2193, 0.3712, 0.1538, 0.4287, 0.191, 0.3944, 0.2725, 0.3703, 0.2397, 0.4287, 0.191, 0.467, 0.2477, 0.4037, 0.3127, 0.3944, 0.2725, 0.467, 0.2477, 0.4796, 0.3142, 0.3946, 0.3524, 0.3577, 0.3385, 0.3633, 0.3103, 0.4037, 0.3127, 0.337, 0.2609, 0.3076, 0.2768, 0.2891, 0.273, 0.3111, 0.2497, 0.3111, 0.2497, 0.2891, 0.273, 0.2731, 0.2779, 0.2842, 0.2506, 0.2842, 0.2506, 0.2731, 0.2779, 0.2636, 0.2862, 0.2624, 0.2606, 0.2624, 0.2606, 0.2636, 0.2862, 0.2586, 0.2932, 0.2479, 0.2747, 0.2479, 0.2747, 0.2586, 0.2932, 0.2555, 0.2997, 0.2391, 0.2908, 0.2391, 0.2908, 0.2555, 0.2997, 0.2544, 0.3062, 0.2358, 0.3077, 0.2358, 0.3077, 0.2544, 0.3062, 0.2546, 0.3133, 0.2374, 0.3261, 0.2374, 0.3261, 0.2546, 0.3133, 0.2565, 0.3217, 0.2453, 0.3448, 0.2453, 0.3448, 0.2565, 0.3217, 0.262, 0.333, 0.2614, 0.3625, 0.2614, 0.3625, 0.262, 0.333, 0.2748, 0.3438, 0.2859, 0.3738, 0.2859, 0.3738, 0.2748, 0.3438, 0.2933, 0.3475, 0.3141, 0.3736, 0.3141, 0.3736, 0.2933, 0.3475, 0.3119, 0.3416, 0.3398, 0.3611, 0.3398, 0.3611, 0.3119, 0.3416, 0.3251, 0.3271, 0.3577, 0.3385, 0.3577, 0.3385, 0.3251, 0.3271, 0.3289, 0.3078, 0.3633, 0.3103, 0.3251, 0.3271, 0.3008, 0.3193, 0.3035, 0.3056, 0.3289, 0.3078, 0.264, 0.3048, 0.3008, 0.3193, 0.2908, 0.3286, 0.3119, 0.3416, 0.2908, 0.3286, 0.3008, 0.3193, 0.3251, 0.3271, 0.264, 0.3048, 0.2908, 0.3286, 0.2781, 0.33, 0.4288, 0.4367, 0.4821, 0.5833, 0.3712, 0.4739, 0.2933, 0.3475, 0.2781, 0.33, 0.2908, 0.3286, 0.3119, 0.3416, 0.264, 0.3048, 0.2781, 0.33, 0.2678, 0.3242, 0.3711, 0.3853, 0.3398, 0.3611, 0.3577, 0.3385, 0.3946, 0.3524, 0.3712, 0.4739, 0.363, 0.6291, 0.3037, 0.4855, 0.2748, 0.3438, 0.2678, 0.3242, 0.2781, 0.33, 0.2933, 0.3475, 0.264, 0.3048, 0.2678, 0.3242, 0.263, 0.3156, 0.3363, 0.4061, 0.3141, 0.3736, 0.3398, 0.3611, 0.3711, 0.3853, 0.3037, 0.4855, 0.2365, 0.6241, 0.2374, 0.47, 0.262, 0.333, 0.263, 0.3156, 0.2678, 0.3242, 0.2748, 0.3438, 0.264, 0.3048, 0.263, 0.3156, 0.262, 0.3097, 0.2964, 0.4112, 0.2859, 0.3738, 0.3141, 0.3736, 0.3363, 0.4061, 0.2374, 0.47, 0.124, 0.5709, 0.1829, 0.4308, 0.2565, 0.3217, 0.262, 0.3097, 0.263, 0.3156, 0.262, 0.333, 0.264, 0.3048, 0.262, 0.3097, 0.2618, 0.307, 0.2583, 0.4004, 0.2614, 0.3625, 0.2859, 0.3738, 0.2964, 0.4112, 0.1829, 0.4308, 0.04208, 0.4809, 0.148, 0.375, 0.2546, 0.3133, 0.2618, 0.307, 0.262, 0.3097, 0.2565, 0.3217, 0.264, 0.3048, 0.2618, 0.307, 0.2618, 0.3052, 0.2283, 0.3764, 0.2453, 0.3448, 0.2614, 0.3625, 0.2583, 0.4004, 0.148, 0.375, 0.0001376, 0.3694, 0.1362, 0.3114, 0.2544, 0.3062, 0.2618, 0.3052, 0.2618, 0.307, 0.2546, 0.3133, 0.264, 0.3048, 0.2618, 0.3052, 0.262, 0.3036, 0.2099, 0.3445, 0.2374, 0.3261, 0.2453, 0.3448, 0.2283, 0.3764, 0.1362, 0.3114, 0.001374, 0.2516, 0.1481, 0.2484, 0.2555, 0.2997, 0.262, 0.3036, 0.2618, 0.3052, 0.2544, 0.3062, 0.264, 0.3048, 0.262, 0.3036, 0.2627, 0.302, 0.2043, 0.3095, 0.2358, 0.3077, 0.2374, 0.3261, 0.2099, 0.3445, 0.1481, 0.2484, 0.04571, 0.1419, 0.1844, 0.1945, 0.2586, 0.2932, 0.2627, 0.302, 0.262, 0.3036, 0.2555, 0.2997, 0.264, 0.3048, 0.2627, 0.302, 0.264, 0.2994, 0.2123, 0.2768, 0.2391, 0.2908, 0.2358, 0.3077, 0.2043, 0.3095, 0.1844, 0.1945, 0.1283, 0.05534, 0.2386, 0.1569, 0.2636, 0.2862, 0.264, 0.2994, 0.2627, 0.302, 0.2586, 0.2932, 0.264, 0.3048, 0.264, 0.2994, 0.2672, 0.2943, 0.2302, 0.2471, 0.2479, 0.2747, 0.2391, 0.2908, 0.2123, 0.2768, 0.2386, 0.1569, 0.2393, 0.004707, 0.3041, 0.1421, 0.2731, 0.2779, 0.2672, 0.2943, 0.264, 0.2994, 0.2636, 0.2862, 0.264, 0.3048, 0.2672, 0.2943, 0.275, 0.2883, 0.2592, 0.2249, 0.2624, 0.2606, 0.2479, 0.2747, 0.2302, 0.2471, 0.3041, 0.1421, 0.3637, 0.0001376, 0.3712, 0.1538, 0.2891, 0.273, 0.275, 0.2883, 0.2672, 0.2943, 0.2731, 0.2779, 0.264, 0.3048, 0.275, 0.2883, 0.2868, 0.2869, 0.2961, 0.2145, 0.2842, 0.2506, 0.2624, 0.2606, 0.2592, 0.2249, 0.3712, 0.1538, 0.4818, 0.0452, 0.4287, 0.191, 0.3076, 0.2768, 0.2868, 0.2869, 0.275, 0.2883, 0.2891, 0.273, 0.264, 0.3048, 0.2868, 0.2869, 0.298, 0.2932, 0.3355, 0.2193, 0.3111, 0.2497, 0.2842, 0.2506, 0.2961, 0.2145, 0.4287, 0.191, 0.573, 0.1338, 0.467, 0.2477, 0.3224, 0.2895, 0.298, 0.2932, 0.2868, 0.2869, 0.3076, 0.2768, 0.264, 0.3048, 0.298, 0.2932, 0.3035, 0.3056, 0.3703, 0.2397, 0.337, 0.2609, 0.3111, 0.2497, 0.3355, 0.2193, 0.4037, 0.3127, 0.3633, 0.3103, 0.3558, 0.2825, 0.3944, 0.2725, 0.3944, 0.2725, 0.3558, 0.2825, 0.337, 0.2609, 0.3703, 0.2397, 0.4796, 0.3142, 0.4669, 0.3802, 0.3946, 0.3524, 0.4037, 0.3127, 0.4796, 0.3142, 0.6219, 0.2508, 0.6219, 0.3771, 0.467, 0.2477, 0.573, 0.1338, 0.6219, 0.2508, 0.4287, 0.191, 0.4818, 0.0452, 0.573, 0.1338, 0.3712, 0.1538, 0.3637, 0.0001376, 0.4818, 0.0452, 0.3041, 0.1421, 0.2393, 0.004707, 0.3637, 0.0001376, 0.2386, 0.1569, 0.1283, 0.05534, 0.2393, 0.004707, 0.1844, 0.1945, 0.04571, 0.1419, 0.1283, 0.05534, 0.1481, 0.2484, 0.001374, 0.2516, 0.04571, 0.1419, 0.1362, 0.3114, 0.0001376, 0.3694, 0.001374, 0.2516, 0.148, 0.375, 0.04208, 0.4809, 0.0001376, 0.3694, 0.1829, 0.4308, 0.124, 0.5709, 0.04208, 0.4809, 0.2374, 0.47, 0.2365, 0.6241, 0.124, 0.5709, 0.3037, 0.4855, 0.363, 0.6291, 0.2365, 0.6241, 0.3712, 0.4739, 0.4821, 0.5833, 0.363, 0.6291, 0.4288, 0.4367, 0.5732, 0.4941, 0.4821, 0.5833, 0.4669, 0.3802, 0.6219, 0.3771, 0.5732, 0.4941, 0.3558, 0.2825, 0.3224, 0.2895, 0.3076, 0.2768, 0.337, 0.2609])
me_cylinder_001.update()
me_cylinder_003 = bpy.data.meshes.new('Cylinder.003')
me_cylinder_003.from_pydata([(3.628, 0.3786, 1.025), (3.59, 0.3085, 1.54), (3.415, 0.434, 1.025), (3.344, 0.3466, 1.54), (3.327, 0.4253, 1.025), (3.275, 0.3256, 1.54), (3.242, 0.3995, 1.025), (3.211, 0.2914, 1.54), (3.164, 0.3577, 1.025), (3.155, 0.2454, 1.54), (3.096, 0.3015, 1.025), (3.109, 0.1893, 1.54), (3.039, 0.2329, 1.025), (3.075, 0.1254, 1.54), (2.998, 0.1547, 1.025), (3.054, 0.056, 1.54), (2.972, 0.0699, 1.025), (3.047, -0.01615, 1.54), (2.963, -0.01834, 1.025), (3.054, -0.08831, 1.54), (2.972, -0.1066, 1.025), (3.075, -0.1577, 1.54), (2.998, -0.1914, 1.025), (3.109, -0.2216, 1.54), (3.039, -0.2696, 1.025), (3.155, -0.2777, 1.54), (3.096, -0.3382, 1.025), (3.211, -0.3237, 1.54), (3.164, -0.3944, 1.025), (3.275, -0.3579, 1.54), (3.242, -0.4362, 1.025), (3.344, -0.3789, 1.54), (3.327, -0.462, 1.025), (3.417, -0.386, 1.54), (3.415, -0.4706, 1.025), (3.489, -0.3789, 1.54), (3.504, -0.462, 1.025), (3.558, -0.3579, 1.54), (3.589, -0.4362, 1.025), (3.622, -0.3237, 1.54), (3.667, -0.3944, 1.025), (3.678, -0.2777, 1.54), (3.735, -0.3382, 1.025), (3.724, -0.2216, 1.54), (3.791, -0.2696, 1.025), (3.758, -0.1577, 1.54), (3.833, -0.1914, 1.025), (3.779, -0.08831, 1.54), (3.859, -0.1066, 1.025), (3.786, -0.01615, 1.54), (3.868, -0.01834, 1.025), (3.779, 0.056, 1.54), (3.859, 0.0699, 1.025), (3.758, 0.1254, 1.54), (3.833, 0.1547, 1.025), (3.724, 0.1893, 1.54), (3.791, 0.2329, 1.025), (3.678, 0.2454, 1.54), (3.735, 0.3015, 1.025), (3.622, 0.2914, 1.54), (3.667, 0.3577, 1.025), (3.558, 0.3256, 1.54), (3.589, 0.3995, 1.025), (3.489, 0.3466, 1.54), (3.416, 0.4058, 1.328), (3.498, 0.3977, 1.328), (3.578, 0.3736, 1.328), (3.651, 0.3345, 1.328), (3.715, 0.2818, 1.328), (3.768, 0.2177, 1.328), (3.807, 0.1445, 1.328), (3.831, 0.06503, 1.328), (3.839, -0.01757, 1.328), (3.831, -0.1002, 1.328), (3.807, -0.1796, 1.328), (3.768, -0.2528, 1.328), (3.715, -0.317, 1.328), (3.651, -0.3696, 1.328), (3.578, -0.4087, 1.328), (3.498, -0.4328, 1.328), (3.416, -0.441, 1.328), (3.333, -0.4328, 1.328), (3.254, -0.4087, 1.328), (3.181, -0.3696, 1.328), (3.116, -0.317, 1.328), (3.064, -0.2528, 1.328), (3.025, -0.1796, 1.328), (3.001, -0.1002, 1.328), (2.992, -0.01757, 1.328), (3.001, 0.06503, 1.328), (3.025, 0.1445, 1.328), (3.064, 0.2177, 1.328), (3.116, 0.2818, 1.328), (3.181, 0.3345, 1.328), (3.254, 0.3736, 1.328), (3.333, 0.3977, 1.328), (3.417, 0.3537, 1.54), (3.489, 0.3466, 1.54), (3.558, 0.3256, 1.54), (3.622, 0.2914, 1.54), (3.678, 0.2454, 1.54), (3.724, 0.1893, 1.54), (3.758, 0.1254, 1.54), (3.779, 0.056, 1.54), (3.786, -0.01615, 1.54), (3.779, -0.08831, 1.54), (3.758, -0.1577, 1.54), (3.724, -0.2216, 1.54), (3.678, -0.2777, 1.54), (3.622, -0.3237, 1.54), (3.558, -0.3579, 1.54), (3.489, -0.3789, 1.54), (3.417, -0.386, 1.54), (3.344, -0.3789, 1.54), (3.275, -0.3579, 1.54), (3.211, -0.3237, 1.54), (3.155, -0.2777, 1.54), (3.109, -0.2216, 1.54), (3.075, -0.1577, 1.54), (3.054, -0.08831, 1.54), (3.047, -0.01615, 1.54), (3.054, 0.056, 1.54), (3.075, 0.1254, 1.54), (3.109, 0.1893, 1.54), (3.155, 0.2454, 1.54), (3.211, 0.2914, 1.54), (3.275, 0.3256, 1.54), (3.344, 0.3466, 1.54), (3.504, 0.4253, 1.025), (3.417, 0.3537, 1.54), (3.614, 0.354, 1.328), (3.59, 0.3085, 1.54), (3.553, 0.2384, 1.645), (3.362, 0.2681, 1.645), (3.308, 0.2517, 1.645), (3.258, 0.2252, 1.645), (3.214, 0.1894, 1.645), (3.179, 0.1458, 1.645), (3.152, 0.09609, 1.645), (3.136, 0.04214, 1.645), (3.13, -0.01396, 1.645), (3.136, -0.07007, 1.645), (3.152, -0.124, 1.645), (3.179, -0.1737, 1.645), (3.214, -0.2173, 1.645), (3.258, -0.2531, 1.645), (3.308, -0.2797, 1.645), (3.362, -0.296, 1.645), (3.418, -0.3016, 1.645), (3.474, -0.296, 1.645), (3.528, -0.2797, 1.645), (3.578, -0.2531, 1.645), (3.621, -0.2173, 1.645), (3.657, -0.1737, 1.645), (3.683, -0.124, 1.645), (3.7, -0.07007, 1.645), (3.705, -0.01396, 1.645), (3.7, 0.04214, 1.645), (3.683, 0.09609, 1.645), (3.657, 0.1458, 1.645), (3.621, 0.1894, 1.645), (3.578, 0.2252, 1.645), (3.528, 0.2517, 1.645), (3.474, 0.2681, 1.645), (3.418, 0.2736, 1.645), (3.515, 0.1681, 1.706), (3.379, 0.1892, 1.706), (3.341, 0.1776, 1.706), (3.305, 0.1586, 1.706), (3.274, 0.1331, 1.706), (3.249, 0.1021, 1.706), (3.23, 0.06666, 1.706), (3.218, 0.02822, 1.706), (3.214, -0.01176, 1.706), (3.218, -0.05175, 1.706), (3.23, -0.09019, 1.706), (3.249, -0.1256, 1.706), (3.274, -0.1567, 1.706), (3.305, -0.1822, 1.706), (3.341, -0.2011, 1.706), (3.379, -0.2128, 1.706), (3.419, -0.2167, 1.706), (3.459, -0.2128, 1.706), (3.497, -0.2011, 1.706), (3.533, -0.1822, 1.706), (3.564, -0.1567, 1.706), (3.589, -0.1256, 1.706), (3.608, -0.09019, 1.706), (3.62, -0.05175, 1.706), (3.624, -0.01176, 1.706), (3.62, 0.02822, 1.706), (3.608, 0.06666, 1.706), (3.589, 0.1021, 1.706), (3.564, 0.1331, 1.706), (3.533, 0.1586, 1.706), (3.497, 0.1776, 1.706), (3.459, 0.1892, 1.706), (3.419, 0.1932, 1.706), (3.515, 0.1681, 1.706), (3.379, 0.1892, 1.706), (3.341, 0.1776, 1.706), (3.305, 0.1586, 1.706), (3.274, 0.1331, 1.706), (3.249, 0.1021, 1.706), (3.23, 0.06666, 1.706), (3.218, 0.02822, 1.706), (3.214, -0.01176, 1.706), (3.218, -0.05175, 1.706), (3.23, -0.09019, 1.706), (3.249, -0.1256, 1.706), (3.274, -0.1567, 1.706), (3.305, -0.1822, 1.706), (3.341, -0.2011, 1.706), (3.379, -0.2128, 1.706), (3.419, -0.2167, 1.706), (3.459, -0.2128, 1.706), (3.497, -0.2011, 1.706), (3.533, -0.1822, 1.706), (3.564, -0.1567, 1.706), (3.589, -0.1256, 1.706), (3.608, -0.09019, 1.706), (3.62, -0.05175, 1.706), (3.624, -0.01176, 1.706), (3.62, 0.02822, 1.706), (3.608, 0.06666, 1.706), (3.589, 0.1021, 1.706), (3.564, 0.1331, 1.706), (3.533, 0.1586, 1.706), (3.497, 0.1776, 1.706), (3.459, 0.1892, 1.706), (3.419, 0.1932, 1.706), (3.486, 0.1143, 1.737), (3.392, 0.1289, 1.737), (3.366, 0.1208, 1.737), (3.341, 0.1077, 1.737), (3.32, 0.09009, 1.737), (3.302, 0.06862, 1.737), (3.289, 0.04413, 1.737), (3.281, 0.01755, 1.737), (3.278, -0.01008, 1.737), (3.281, -0.03772, 1.737), (3.289, -0.06429, 1.737), (3.302, -0.08878, 1.737), (3.32, -0.1103, 1.737), (3.341, -0.1279, 1.737), (3.366, -0.141, 1.737), (3.392, -0.149, 1.737), (3.42, -0.1517, 1.737), (3.447, -0.149, 1.737), (3.474, -0.141, 1.737), (3.499, -0.1279, 1.737), (3.52, -0.1103, 1.737), (3.538, -0.08878, 1.737), (3.551, -0.06429, 1.737), (3.559, -0.03772, 1.737), (3.561, -0.01008, 1.737), (3.559, 0.01755, 1.737), (3.551, 0.04413, 1.737), (3.538, 0.06862, 1.737), (3.52, 0.09009, 1.737), (3.499, 0.1077, 1.737), (3.474, 0.1208, 1.737), (3.447, 0.1289, 1.737), (3.42, 0.1316, 1.737), (3.422, -0.006314, 1.75), (3.422, -0.006314, 1.025), (3.504, 0.4253, 1.104), (3.589, 0.3995, 1.104), (3.667, 0.3577, 1.104), (3.735, 0.3015, 1.104), (3.791, 0.2329, 1.104), (3.833, 0.1547, 1.104), (3.859, 0.0699, 1.104), (3.868, -0.01834, 1.104), (3.859, -0.1066, 1.104), (3.833, -0.1914, 1.104), (3.791, -0.2696, 1.104), (3.735, -0.3382, 1.104), (3.667, -0.3944, 1.104), (3.589, -0.4362, 1.104), (3.504, -0.462, 1.104), (3.415, -0.4706, 1.104), (3.327, -0.462, 1.104), (3.242, -0.4362, 1.104), (3.164, -0.3944, 1.104), (3.096, -0.3382, 1.104), (3.039, -0.2696, 1.104), (2.998, -0.1914, 1.104), (2.972, -0.1066, 1.104), (2.963, -0.01834, 1.104), (2.972, 0.0699, 1.104), (2.998, 0.1547, 1.104), (3.039, 0.2329, 1.104), (3.096, 0.3015, 1.104), (3.164, 0.3577, 1.104), (3.242, 0.3995, 1.104), (3.327, 0.4253, 1.104), (3.415, 0.434, 1.104), (3.628, 0.3786, 1.104), (3.628, 0.3786, 1.025), (3.59, 0.3085, 1.54), (3.415, 0.434, 1.025), (3.344, 0.3466, 1.54), (3.327, 0.4253, 1.025), (3.275, 0.3256, 1.54), (3.242, 0.3995, 1.025), (3.211, 0.2914, 1.54), (3.164, 0.3577, 1.025), (3.155, 0.2454, 1.54), (3.096, 0.3015, 1.025), (3.109, 0.1893, 1.54), (3.039, 0.2329, 1.025), (3.075, 0.1254, 1.54), (2.998, 0.1547, 1.025), (3.054, 0.056, 1.54), (2.972, 0.0699, 1.025), (3.047, -0.01615, 1.54), (2.963, -0.01834, 1.025), (3.054, -0.08831, 1.54), (2.972, -0.1066, 1.025), (3.075, -0.1577, 1.54), (2.998, -0.1914, 1.025), (3.109, -0.2216, 1.54), (3.039, -0.2696, 1.025), (3.155, -0.2777, 1.54), (3.096, -0.3382, 1.025), (3.211, -0.3237, 1.54), (3.164, -0.3944, 1.025), (3.275, -0.3579, 1.54), (3.242, -0.4362, 1.025), (3.344, -0.3789, 1.54), (3.327, -0.462, 1.025), (3.417, -0.386, 1.54), (3.415, -0.4706, 1.025), (3.489, -0.3789, 1.54), (3.504, -0.462, 1.025), (3.558, -0.3579, 1.54), (3.589, -0.4362, 1.025), (3.622, -0.3237, 1.54), (3.667, -0.3944, 1.025), (3.678, -0.2777, 1.54), (3.735, -0.3382, 1.025), (3.724, -0.2216, 1.54), (3.791, -0.2696, 1.025), (3.758, -0.1577, 1.54), (3.833, -0.1914, 1.025), (3.779, -0.08831, 1.54), (3.859, -0.1066, 1.025), (3.786, -0.01615, 1.54), (3.868, -0.01834, 1.025), (3.779, 0.056, 1.54), (3.859, 0.0699, 1.025), (3.758, 0.1254, 1.54), (3.833, 0.1547, 1.025), (3.724, 0.1893, 1.54), (3.791, 0.2329, 1.025), (3.678, 0.2454, 1.54), (3.735, 0.3015, 1.025), (3.622, 0.2914, 1.54), (3.667, 0.3577, 1.025), (3.558, 0.3256, 1.54), (3.589, 0.3995, 1.025), (3.489, 0.3466, 1.54), (3.416, 0.4058, 1.328), (3.498, 0.3977, 1.328), (3.578, 0.3736, 1.328), (3.651, 0.3345, 1.328), (3.715, 0.2818, 1.328), (3.768, 0.2177, 1.328), (3.807, 0.1445, 1.328), (3.831, 0.06503, 1.328), (3.839, -0.01757, 1.328), (3.831, -0.1002, 1.328), (3.807, -0.1796, 1.328), (3.768, -0.2528, 1.328), (3.715, -0.317, 1.328), (3.651, -0.3696, 1.328), (3.578, -0.4087, 1.328), (3.498, -0.4328, 1.328), (3.416, -0.441, 1.328), (3.333, -0.4328, 1.328), (3.254, -0.4087, 1.328), (3.181, -0.3696, 1.328), (3.116, -0.317, 1.328), (3.064, -0.2528, 1.328), (3.025, -0.1796, 1.328), (3.001, -0.1002, 1.328), (2.992, -0.01757, 1.328), (3.001, 0.06503, 1.328), (3.025, 0.1445, 1.328), (3.064, 0.2177, 1.328), (3.116, 0.2818, 1.328), (3.181, 0.3345, 1.328), (3.254, 0.3736, 1.328), (3.333, 0.3977, 1.328), (3.417, 0.3537, 1.54), (3.489, 0.3466, 1.54), (3.558, 0.3256, 1.54), (3.622, 0.2914, 1.54), (3.678, 0.2454, 1.54), (3.724, 0.1893, 1.54), (3.758, 0.1254, 1.54), (3.779, 0.056, 1.54), (3.786, -0.01615, 1.54), (3.779, -0.08831, 1.54), (3.758, -0.1577, 1.54), (3.724, -0.2216, 1.54), (3.678, -0.2777, 1.54), (3.622, -0.3237, 1.54), (3.558, -0.3579, 1.54), (3.489, -0.3789, 1.54), (3.417, -0.386, 1.54), (3.344, -0.3789, 1.54), (3.275, -0.3579, 1.54), (3.211, -0.3237, 1.54), (3.155, -0.2777, 1.54), (3.109, -0.2216, 1.54), (3.075, -0.1577, 1.54), (3.054, -0.08831, 1.54), (3.047, -0.01615, 1.54), (3.054, 0.056, 1.54), (3.075, 0.1254, 1.54), (3.109, 0.1893, 1.54), (3.155, 0.2454, 1.54), (3.211, 0.2914, 1.54), (3.275, 0.3256, 1.54), (3.344, 0.3466, 1.54), (3.504, 0.4253, 1.025), (3.417, 0.3537, 1.54), (3.614, 0.354, 1.328), (3.59, 0.3085, 1.54), (3.553, 0.2384, 1.645), (3.362, 0.2681, 1.645), (3.308, 0.2517, 1.645), (3.258, 0.2252, 1.645), (3.214, 0.1894, 1.645), (3.179, 0.1458, 1.645), (3.152, 0.09609, 1.645), (3.136, 0.04214, 1.645), (3.13, -0.01396, 1.645), (3.136, -0.07007, 1.645), (3.152, -0.124, 1.645), (3.179, -0.1737, 1.645), (3.214, -0.2173, 1.645), (3.258, -0.2531, 1.645), (3.308, -0.2797, 1.645), (3.362, -0.296, 1.645), (3.418, -0.3016, 1.645), (3.474, -0.296, 1.645), (3.528, -0.2797, 1.645), (3.578, -0.2531, 1.645), (3.621, -0.2173, 1.645), (3.657, -0.1737, 1.645), (3.683, -0.124, 1.645), (3.7, -0.07007, 1.645), (3.705, -0.01396, 1.645), (3.7, 0.04214, 1.645), (3.683, 0.09609, 1.645), (3.657, 0.1458, 1.645), (3.621, 0.1894, 1.645), (3.578, 0.2252, 1.645), (3.528, 0.2517, 1.645), (3.474, 0.2681, 1.645), (3.418, 0.2736, 1.645), (3.515, 0.1681, 1.706), (3.379, 0.1892, 1.706), (3.341, 0.1776, 1.706), (3.305, 0.1586, 1.706), (3.274, 0.1331, 1.706), (3.249, 0.1021, 1.706), (3.23, 0.06666, 1.706), (3.218, 0.02822, 1.706), (3.214, -0.01176, 1.706), (3.218, -0.05175, 1.706), (3.23, -0.09019, 1.706), (3.249, -0.1256, 1.706), (3.274, -0.1567, 1.706), (3.305, -0.1822, 1.706), (3.341, -0.2011, 1.706), (3.379, -0.2128, 1.706), (3.419, -0.2167, 1.706), (3.459, -0.2128, 1.706), (3.497, -0.2011, 1.706), (3.533, -0.1822, 1.706), (3.564, -0.1567, 1.706), (3.589, -0.1256, 1.706), (3.608, -0.09019, 1.706), (3.62, -0.05175, 1.706), (3.624, -0.01176, 1.706), (3.62, 0.02822, 1.706), (3.608, 0.06666, 1.706), (3.589, 0.1021, 1.706), (3.564, 0.1331, 1.706), (3.533, 0.1586, 1.706), (3.497, 0.1776, 1.706), (3.459, 0.1892, 1.706), (3.419, 0.1932, 1.706), (3.515, 0.1681, 1.706), (3.379, 0.1892, 1.706), (3.341, 0.1776, 1.706), (3.305, 0.1586, 1.706), (3.274, 0.1331, 1.706), (3.249, 0.1021, 1.706), (3.23, 0.06666, 1.706), (3.218, 0.02822, 1.706), (3.214, -0.01176, 1.706), (3.218, -0.05175, 1.706), (3.23, -0.09019, 1.706), (3.249, -0.1256, 1.706), (3.274, -0.1567, 1.706), (3.305, -0.1822, 1.706), (3.341, -0.2011, 1.706), (3.379, -0.2128, 1.706), (3.419, -0.2167, 1.706), (3.459, -0.2128, 1.706), (3.497, -0.2011, 1.706), (3.533, -0.1822, 1.706), (3.564, -0.1567, 1.706), (3.589, -0.1256, 1.706), (3.608, -0.09019, 1.706), (3.62, -0.05175, 1.706), (3.624, -0.01176, 1.706), (3.62, 0.02822, 1.706), (3.608, 0.06666, 1.706), (3.589, 0.1021, 1.706), (3.564, 0.1331, 1.706), (3.533, 0.1586, 1.706), (3.497, 0.1776, 1.706), (3.459, 0.1892, 1.706), (3.419, 0.1932, 1.706), (3.486, 0.1143, 1.737), (3.392, 0.1289, 1.737), (3.366, 0.1208, 1.737), (3.341, 0.1077, 1.737), (3.32, 0.09009, 1.737), (3.302, 0.06862, 1.737), (3.289, 0.04413, 1.737), (3.281, 0.01755, 1.737), (3.278, -0.01008, 1.737), (3.281, -0.03772, 1.737), (3.289, -0.06429, 1.737), (3.302, -0.08878, 1.737), (3.32, -0.1103, 1.737), (3.341, -0.1279, 1.737), (3.366, -0.141, 1.737), (3.392, -0.149, 1.737), (3.42, -0.1517, 1.737), (3.447, -0.149, 1.737), (3.474, -0.141, 1.737), (3.499, -0.1279, 1.737), (3.52, -0.1103, 1.737), (3.538, -0.08878, 1.737), (3.551, -0.06429, 1.737), (3.559, -0.03772, 1.737), (3.561, -0.01008, 1.737), (3.559, 0.01755, 1.737), (3.551, 0.04413, 1.737), (3.538, 0.06862, 1.737), (3.52, 0.09009, 1.737), (3.499, 0.1077, 1.737), (3.474, 0.1208, 1.737), (3.447, 0.1289, 1.737), (3.42, 0.1316, 1.737), (3.422, -0.006314, 1.75), (3.422, -0.006314, 1.025), (3.504, 0.4253, 1.104), (3.589, 0.3995, 1.104), (3.667, 0.3577, 1.104), (3.735, 0.3015, 1.104), (3.791, 0.2329, 1.104), (3.833, 0.1547, 1.104), (3.859, 0.0699, 1.104), (3.868, -0.01834, 1.104), (3.859, -0.1066, 1.104), (3.833, -0.1914, 1.104), (3.791, -0.2696, 1.104), (3.735, -0.3382, 1.104), (3.667, -0.3944, 1.104), (3.589, -0.4362, 1.104), (3.504, -0.462, 1.104), (3.415, -0.4706, 1.104), (3.327, -0.462, 1.104), (3.242, -0.4362, 1.104), (3.164, -0.3944, 1.104), (3.096, -0.3382, 1.104), (3.039, -0.2696, 1.104), (2.998, -0.1914, 1.104), (2.972, -0.1066, 1.104), (2.963, -0.01834, 1.104), (2.972, 0.0699, 1.104), (2.998, 0.1547, 1.104), (3.039, 0.2329, 1.104), (3.096, 0.3015, 1.104), (3.164, 0.3577, 1.104), (3.242, 0.3995, 1.104), (3.327, 0.4253, 1.104), (3.415, 0.434, 1.104), (3.628, 0.3786, 1.104)], [(0, 299), (1, 300), (2, 301), (3, 302), (4, 303), (5, 304), (6, 305), (7, 306), (8, 307), (9, 308), (10, 309), (11, 310), (12, 311), (13, 312), (14, 313), (15, 314), (16, 315), (17, 316), (18, 317), (19, 318), (20, 319), (21, 320), (22, 321), (23, 322), (24, 323), (25, 324), (26, 325), (27, 326), (28, 327), (29, 328), (30, 329), (31, 330), (32, 331), (33, 332), (34, 333), (35, 334), (36, 335), (37, 336), (38, 337), (39, 338), (40, 339), (41, 340), (42, 341), (43, 342), (44, 343), (45, 344), (46, 345), (47, 346), (48, 347), (49, 348), (50, 349), (51, 350), (52, 351), (53, 352), (54, 353), (55, 354), (56, 355), (57, 356), (58, 357), (59, 358), (60, 359), (61, 360), (62, 361), (63, 362), (64, 363), (65, 364), (66, 365), (67, 366), (68, 367), (69, 368), (70, 369), (71, 370), (72, 371), (73, 372), (74, 373), (75, 374), (76, 375), (77, 376), (78, 377), (79, 378), (80, 379), (81, 380), (82, 381), (83, 382), (84, 383), (85, 384), (86, 385), (87, 386), (88, 387), (89, 388), (90, 389), (91, 390), (92, 391), (93, 392), (94, 393), (95, 394), (96, 395), (97, 396), (98, 397), (99, 398), (100, 399), (101, 400), (102, 401), (103, 402), (104, 403), (105, 404), (106, 405), (107, 406), (108, 407), (109, 408), (110, 409), (111, 410), (112, 411), (113, 412), (114, 413), (115, 414), (116, 415), (117, 416), (118, 417), (119, 418), (120, 419), (121, 420), (122, 421), (123, 422), (124, 423), (125, 424), (126, 425), (127, 426), (128, 427), (129, 428), (130, 429), (131, 430), (132, 431), (133, 432), (134, 433), (135, 434), (136, 435), (137, 436), (138, 437), (139, 438), (140, 439), (141, 440), (142, 441), (143, 442), (144, 443), (145, 444), (146, 445), (147, 446), (148, 447), (149, 448), (150, 449), (151, 450), (152, 451), (153, 452), (154, 453), (155, 454), (156, 455), (157, 456), (158, 457), (159, 458), (160, 459), (161, 460), (162, 461), (163, 462), (164, 463), (165, 464), (166, 465), (167, 466), (168, 467), (169, 468), (170, 469), (171, 470), (172, 471), (173, 472), (174, 473), (175, 474), (176, 475), (177, 476), (178, 477), (179, 478), (180, 479), (181, 480), (182, 481), (183, 482), (184, 483), (185, 484), (186, 485), (187, 486), (188, 487), (189, 488), (190, 489), (191, 490), (192, 491), (193, 492), (194, 493), (195, 494), (196, 495), (197, 496), (198, 497), (199, 498), (200, 499), (201, 500), (202, 501), (203, 502), (204, 503), (205, 504), (206, 505), (207, 506), (208, 507), (209, 508), (210, 509), (211, 510), (212, 511), (213, 512), (214, 513), (215, 514), (216, 515), (217, 516), (218, 517), (219, 518), (220, 519), (221, 520), (222, 521), (223, 522), (224, 523), (225, 524), (226, 525), (227, 526), (228, 527), (229, 528), (230, 529), (231, 530), (232, 531), (233, 532), (234, 533), (235, 534), (236, 535), (237, 536), (238, 537), (239, 538), (240, 539), (241, 540), (242, 541), (243, 542), (244, 543), (245, 544), (246, 545), (247, 546), (248, 547), (249, 548), (250, 549), (251, 550), (252, 551), (253, 552), (254, 553), (255, 554), (256, 555), (257, 556), (258, 557), (259, 558), (260, 559), (261, 560), (262, 561), (263, 562), (264, 563), (265, 564), (266, 565), (267, 566), (268, 567), (269, 568), (270, 569), (271, 570), (272, 571), (273, 572), (274, 573), (275, 574), (276, 575), (277, 576), (278, 577), (279, 578), (280, 579), (281, 580), (282, 581), (283, 582), (284, 583), (285, 584), (286, 585), (287, 586), (288, 587), (289, 588), (290, 589), (291, 590), (292, 591), (293, 592), (294, 593), (295, 594), (296, 595), (297, 596), (298, 597)], [(121, 120, 17, 15), (122, 121, 15, 13), (110, 109, 39, 37), (123, 122, 13, 11), (97, 96, 129, 63), (124, 123, 11, 9), (111, 110, 37, 35), (98, 97, 63, 61), (125, 124, 9, 7), (112, 111, 35, 33), (99, 131, 1, 59), (126, 125, 7, 5), (113, 112, 33, 31), (100, 99, 59, 57), (127, 126, 5, 3), (114, 113, 31, 29), (101, 100, 57, 55), (96, 127, 3, 129), (115, 114, 29, 27), (102, 101, 55, 53), (116, 115, 27, 25), (103, 102, 53, 51), (117, 116, 25, 23), (104, 103, 51, 49), (118, 117, 23, 21), (105, 104, 49, 47), (119, 118, 21, 19), (106, 105, 47, 45), (131, 98, 61, 1), (120, 119, 19, 17), (59, 1, 132, 161), (107, 106, 45, 43), (108, 107, 43, 41), (267, 298, 0, 62), (296, 95, 64, 297), (295, 94, 95, 296), (294, 93, 94, 295), (293, 92, 93, 294), (292, 91, 92, 293), (291, 90, 91, 292), (290, 89, 90, 291), (289, 88, 89, 290), (288, 87, 88, 289), (287, 86, 87, 288), (286, 85, 86, 287), (285, 84, 85, 286), (284, 83, 84, 285), (283, 82, 83, 284), (282, 81, 82, 283), (281, 80, 81, 282), (280, 79, 80, 281), (279, 78, 79, 280), (278, 77, 78, 279), (277, 76, 77, 278), (276, 75, 76, 277), (275, 74, 75, 276), (274, 73, 74, 275), (273, 72, 73, 274), (272, 71, 72, 273), (271, 70, 71, 272), (270, 69, 70, 271), (269, 68, 69, 270), (268, 67, 68, 269), (298, 130, 67, 268), (266, 65, 66, 267), (297, 64, 65, 266), (95, 127, 96, 64), (94, 126, 127, 95), (93, 125, 126, 94), (92, 124, 125, 93), (91, 123, 124, 92), (90, 122, 123, 91), (89, 121, 122, 90), (88, 120, 121, 89), (87, 119, 120, 88), (86, 118, 119, 87), (85, 117, 118, 86), (84, 116, 117, 85), (83, 115, 116, 84), (82, 114, 115, 83), (81, 113, 114, 82), (80, 112, 113, 81), (79, 111, 112, 80), (78, 110, 111, 79), (77, 109, 110, 78), (76, 108, 109, 77), (75, 107, 108, 76), (74, 106, 107, 75), (73, 105, 106, 74), (72, 104, 105, 73), (71, 103, 104, 72), (70, 102, 103, 71), (69, 101, 102, 70), (68, 100, 101, 69), (67, 99, 100, 68), (130, 131, 99, 67), (65, 97, 98, 66), (64, 96, 97, 65), (66, 98, 131, 130), (267, 66, 130, 298), (109, 108, 41, 39), (17, 19, 141, 140), (23, 25, 144, 143), (13, 15, 139, 138), (1, 61, 162, 132), (39, 41, 152, 151), (9, 11, 137, 136), (61, 63, 163, 162), (129, 3, 133, 164), (5, 7, 135, 134), (55, 57, 160, 159), (19, 21, 142, 141), (57, 59, 161, 160), (3, 5, 134, 133), (53, 55, 159, 158), (35, 37, 150, 149), (49, 51, 157, 156), (51, 53, 158, 157), (15, 17, 140, 139), (45, 47, 155, 154), (41, 43, 153, 152), (31, 33, 148, 147), (37, 39, 151, 150), (47, 49, 156, 155), (11, 13, 138, 137), (33, 35, 149, 148), (29, 31, 147, 146), (63, 129, 164, 163), (27, 29, 146, 145), (25, 27, 145, 144), (43, 45, 154, 153), (7, 9, 136, 135), (21, 23, 143, 142), (145, 146, 179, 178), (148, 149, 182, 181), (143, 144, 177, 176), (146, 147, 180, 179), (141, 142, 175, 174), (144, 145, 178, 177), (139, 140, 173, 172), (142, 143, 176, 175), (137, 138, 171, 170), (163, 164, 197, 196), (140, 141, 174, 173), (135, 136, 169, 168), (161, 132, 165, 194), (138, 139, 172, 171), (132, 162, 195, 165), (159, 160, 193, 192), (136, 137, 170, 169), (162, 163, 196, 195), (157, 158, 191, 190), (134, 135, 168, 167), (160, 161, 194, 193), (155, 156, 189, 188), (133, 134, 167, 166), (158, 159, 192, 191), (153, 154, 187, 186), (164, 133, 166, 197), (156, 157, 190, 189), (151, 152, 185, 184), (154, 155, 188, 187), (149, 150, 183, 182), (152, 153, 186, 185), (147, 148, 181, 180), (150, 151, 184, 183), (176, 177, 210, 209), (179, 180, 213, 212), (174, 175, 208, 207), (177, 178, 211, 210), (172, 173, 206, 205), (175, 176, 209, 208), (170, 171, 204, 203), (196, 197, 230, 229), (173, 174, 207, 206), (168, 169, 202, 201), (194, 165, 198, 227), (171, 172, 205, 204), (165, 195, 228, 198), (192, 193, 226, 225), (169, 170, 203, 202), (195, 196, 229, 228), (190, 191, 224, 223), (167, 168, 201, 200), (193, 194, 227, 226), (188, 189, 222, 221), (166, 167, 200, 199), (191, 192, 225, 224), (186, 187, 220, 219), (197, 166, 199, 230), (189, 190, 223, 222), (184, 185, 218, 217), (187, 188, 221, 220), (182, 183, 216, 215), (185, 186, 219, 218), (180, 181, 214, 213), (183, 184, 217, 216), (178, 179, 212, 211), (181, 182, 215, 214), (207, 208, 241, 240), (210, 211, 244, 243), (205, 206, 239, 238), (208, 209, 242, 241), (203, 204, 237, 236), (229, 230, 263, 262), (206, 207, 240, 239), (201, 202, 235, 234), (227, 198, 231, 260), (204, 205, 238, 237), (198, 228, 261, 231), (225, 226, 259, 258), (202, 203, 236, 235), (228, 229, 262, 261), (223, 224, 257, 256), (200, 201, 234, 233), (226, 227, 260, 259), (221, 222, 255, 254), (199, 200, 233, 232), (224, 225, 258, 257), (219, 220, 253, 252), (230, 199, 232, 263), (222, 223, 256, 255), (217, 218, 251, 250), (220, 221, 254, 253), (215, 216, 249, 248), (218, 219, 252, 251), (213, 214, 247, 246), (216, 217, 250, 249), (211, 212, 245, 244), (214, 215, 248, 247), (209, 210, 243, 242), (212, 213, 246, 245), (257, 258, 264), (252, 253, 264), (263, 232, 264), (255, 256, 264), (250, 251, 264), (253, 254, 264), (248, 249, 264), (251, 252, 264), (246, 247, 264), (249, 250, 264), (244, 245, 264), (247, 248, 264), (242, 243, 264), (245, 246, 264), (240, 241, 264), (243, 244, 264), (238, 239, 264), (241, 242, 264), (236, 237, 264), (262, 263, 264), (239, 240, 264), (234, 235, 264), (260, 231, 264), (237, 238, 264), (231, 261, 264), (258, 259, 264), (235, 236, 264), (261, 262, 264), (256, 257, 264), (233, 234, 264), (259, 260, 264), (254, 255, 264), (232, 233, 264), (60, 58, 265), (276, 277, 42, 44), (290, 291, 14, 16), (289, 290, 16, 18), (275, 276, 44, 46), (288, 289, 18, 20), (274, 275, 46, 48), (287, 288, 20, 22), (273, 274, 48, 50), (286, 287, 22, 24), (272, 273, 50, 52), (285, 286, 24, 26), (271, 272, 52, 54), (284, 285, 26, 28), (270, 271, 54, 56), (283, 284, 28, 30), (296, 297, 2, 4), (269, 270, 56, 58), (282, 283, 30, 32), (295, 296, 4, 6), (268, 269, 58, 60), (281, 282, 32, 34), (294, 295, 6, 8), (298, 268, 60, 0), (280, 281, 34, 36), (293, 294, 8, 10), (266, 267, 62, 128), (279, 280, 36, 38), (292, 293, 10, 12), (297, 266, 128, 2), (278, 279, 38, 40), (291, 292, 12, 14), (277, 278, 40, 42), (6, 4, 265), (42, 40, 265), (8, 6, 265), (44, 42, 265), (26, 24, 265), (0, 60, 265), (28, 26, 265), (128, 62, 265), (10, 8, 265), (46, 44, 265), (12, 10, 265), (48, 46, 265), (30, 28, 265), (2, 128, 265), (32, 30, 265), (14, 12, 265), (50, 48, 265), (62, 0, 265), (16, 14, 265), (52, 50, 265), (34, 32, 265), (36, 34, 265), (18, 16, 265), (54, 52, 265), (20, 18, 265), (56, 54, 265), (38, 36, 265), (4, 2, 265), (40, 38, 265), (22, 20, 265), (58, 56, 265), (24, 22, 265)])
_uv = me_cylinder_003.uv_layers.new(name='UVMap')
_uv.uv.foreach_set('vector', [0.7168, 0.7094, 0.719, 0.7164, 0.719, 0.7164, 0.7168, 0.7094, 0.714, 0.7018, 0.7168, 0.7094, 0.7168, 0.7094, 0.714, 0.7018, 0.7256, 0.7709, 0.7253, 0.7764, 0.7253, 0.7764, 0.7256, 0.7709, 0.7104, 0.6934, 0.714, 0.7018, 0.714, 0.7018, 0.7104, 0.6934, 0.6477, 0.6136, 0.6669, 0.6323, 0.6669, 0.6323, 0.6477, 0.6136, 0.7058, 0.684, 0.7104, 0.6934, 0.7104, 0.6934, 0.7058, 0.684, 0.7258, 0.7657, 0.7256, 0.7709, 0.7256, 0.7709, 0.7258, 0.7657, 0.6853, 0.8821, 0.6743, 0.9005, 0.6743, 0.9005, 0.6853, 0.8821, 0.6998, 0.6733, 0.7058, 0.684, 0.7058, 0.684, 0.6998, 0.6733, 0.7259, 0.7605, 0.7258, 0.7657, 0.7258, 0.7657, 0.7259, 0.7605, 0.6964, 0.8632, 0.691, 0.8723, 0.691, 0.8723, 0.6964, 0.8632, 0.6917, 0.6612, 0.6998, 0.6733, 0.6998, 0.6733, 0.6917, 0.6612, 0.7258, 0.7554, 0.7259, 0.7605, 0.7259, 0.7605, 0.7258, 0.7554, 0.7036, 0.8503, 0.6964, 0.8632, 0.6964, 0.8632, 0.7036, 0.8503, 0.6809, 0.6475, 0.6917, 0.6612, 0.6917, 0.6612, 0.6809, 0.6475, 0.7256, 0.7502, 0.7258, 0.7554, 0.7258, 0.7554, 0.7256, 0.7502, 0.7096, 0.8381, 0.7036, 0.8503, 0.7036, 0.8503, 0.7095, 0.8381, 0.6669, 0.6323, 0.6809, 0.6475, 0.6809, 0.6475, 0.6669, 0.6323, 0.7252, 0.7451, 0.7256, 0.7502, 0.7256, 0.7502, 0.7252, 0.7451, 0.714, 0.8272, 0.7096, 0.8381, 0.7095, 0.8381, 0.714, 0.8272, 0.7244, 0.7399, 0.7252, 0.7451, 0.7252, 0.7451, 0.7244, 0.7399, 0.7173, 0.8177, 0.714, 0.8272, 0.714, 0.8272, 0.7173, 0.8177, 0.7234, 0.7345, 0.7244, 0.7399, 0.7244, 0.7399, 0.7234, 0.7345, 0.7197, 0.8092, 0.7173, 0.8177, 0.7173, 0.8177, 0.7197, 0.8092, 0.7222, 0.7288, 0.7234, 0.7345, 0.7234, 0.7345, 0.7222, 0.7288, 0.7216, 0.8015, 0.7197, 0.8092, 0.7197, 0.8092, 0.7216, 0.8015, 0.7208, 0.7228, 0.7222, 0.7288, 0.7222, 0.7288, 0.7208, 0.7228, 0.723, 0.7946, 0.7216, 0.8015, 0.7216, 0.8015, 0.7229, 0.7946, 0.691, 0.8723, 0.6853, 0.8821, 0.6853, 0.8821, 0.691, 0.8723, 0.719, 0.7164, 0.7208, 0.7228, 0.7208, 0.7228, 0.719, 0.7164, 0.6964, 0.8632, 0.691, 0.8723, 0.6651, 0.8489, 0.672, 0.844, 0.724, 0.7881, 0.723, 0.7946, 0.7229, 0.7946, 0.724, 0.7881, 0.7247, 0.7821, 0.724, 0.7881, 0.724, 0.7881, 0.7247, 0.7821, 0.809, 0.8806, 0.8014, 0.8704, 0.8158, 0.8557, 0.8259, 0.8625, 0.7884, 0.6372, 0.7311, 0.6263, 0.7272, 0.6002, 0.8026, 0.6138, 0.7787, 0.6551, 0.7334, 0.6467, 0.7311, 0.6263, 0.7884, 0.6372, 0.7717, 0.6695, 0.7349, 0.6631, 0.7334, 0.6467, 0.7787, 0.6551, 0.7666, 0.6815, 0.7358, 0.6766, 0.7349, 0.6631, 0.7717, 0.6695, 0.7628, 0.6917, 0.7365, 0.6879, 0.7358, 0.6766, 0.7666, 0.6815, 0.7599, 0.7006, 0.737, 0.6977, 0.7365, 0.6879, 0.7628, 0.6917, 0.7578, 0.7085, 0.7373, 0.7063, 0.737, 0.6977, 0.7599, 0.7006, 0.7561, 0.7156, 0.7377, 0.7139, 0.7373, 0.7063, 0.7578, 0.7085, 0.7549, 0.7221, 0.738, 0.7209, 0.7377, 0.7139, 0.7561, 0.7156, 0.754, 0.7281, 0.7382, 0.7273, 0.738, 0.7209, 0.7549, 0.7221, 0.7533, 0.7337, 0.7385, 0.7332, 0.7382, 0.7273, 0.754, 0.7281, 0.7529, 0.739, 0.7388, 0.7389, 0.7385, 0.7332, 0.7533, 0.7337, 0.7527, 0.7442, 0.739, 0.7443, 0.7388, 0.7389, 0.7529, 0.739, 0.7526, 0.7492, 0.7392, 0.7495, 0.739, 0.7443, 0.7527, 0.7442, 0.7527, 0.7541, 0.7394, 0.7546, 0.7392, 0.7495, 0.7526, 0.7492, 0.753, 0.759, 0.7396, 0.7598, 0.7394, 0.7546, 0.7527, 0.7541, 0.7534, 0.764, 0.7398, 0.7651, 0.7396, 0.7598, 0.753, 0.759, 0.754, 0.7691, 0.74, 0.7705, 0.7398, 0.7651, 0.7534, 0.764, 0.7549, 0.7743, 0.7403, 0.7761, 0.74, 0.7705, 0.754, 0.7691, 0.756, 0.7798, 0.7406, 0.782, 0.7403, 0.7761, 0.7549, 0.7743, 0.7573, 0.7856, 0.7409, 0.7882, 0.7406, 0.782, 0.756, 0.7798, 0.759, 0.7918, 0.7413, 0.795, 0.7409, 0.7882, 0.7573, 0.7856, 0.7612, 0.7985, 0.7417, 0.8024, 0.7413, 0.795, 0.759, 0.7918, 0.7638, 0.8059, 0.7422, 0.8106, 0.7417, 0.8024, 0.7612, 0.7985, 0.7672, 0.8141, 0.7427, 0.82, 0.7422, 0.8106, 0.7638, 0.8059, 0.7715, 0.8233, 0.7432, 0.8307, 0.7427, 0.82, 0.7672, 0.8141, 0.7772, 0.834, 0.7438, 0.8433, 0.7432, 0.8307, 0.7715, 0.8233, 0.7846, 0.8465, 0.7444, 0.8584, 0.7438, 0.8433, 0.7772, 0.834, 0.795, 0.8614, 0.7448, 0.877, 0.7444, 0.8584, 0.7846, 0.8465, 0.8014, 0.8704, 0.7447, 0.8884, 0.7448, 0.877, 0.795, 0.8614, 0.8284, 0.9044, 0.7451, 0.9296, 0.7448, 0.9013, 0.809, 0.8806, 0.8026, 0.6138, 0.7272, 0.6002, 0.7201, 0.5654, 0.8252, 0.5806, 0.7311, 0.6263, 0.6809, 0.6475, 0.6669, 0.6323, 0.7272, 0.6002, 0.7334, 0.6467, 0.6917, 0.6612, 0.6809, 0.6475, 0.7311, 0.6263, 0.7349, 0.6631, 0.6998, 0.6733, 0.6917, 0.6612, 0.7334, 0.6467, 0.7358, 0.6766, 0.7058, 0.684, 0.6998, 0.6733, 0.7349, 0.6631, 0.7365, 0.6879, 0.7104, 0.6934, 0.7058, 0.684, 0.7358, 0.6766, 0.737, 0.6977, 0.714, 0.7018, 0.7104, 0.6934, 0.7365, 0.6879, 0.7373, 0.7063, 0.7168, 0.7094, 0.714, 0.7018, 0.737, 0.6977, 0.7377, 0.7139, 0.719, 0.7164, 0.7168, 0.7094, 0.7373, 0.7063, 0.738, 0.7209, 0.7208, 0.7228, 0.719, 0.7164, 0.7377, 0.7139, 0.7382, 0.7273, 0.7222, 0.7288, 0.7208, 0.7228, 0.738, 0.7209, 0.7385, 0.7332, 0.7234, 0.7345, 0.7222, 0.7288, 0.7382, 0.7273, 0.7388, 0.7389, 0.7244, 0.7399, 0.7234, 0.7345, 0.7385, 0.7332, 0.739, 0.7443, 0.7252, 0.7451, 0.7244, 0.7399, 0.7388, 0.7389, 0.7392, 0.7495, 0.7256, 0.7502, 0.7252, 0.7451, 0.739, 0.7443, 0.7394, 0.7546, 0.7258, 0.7554, 0.7256, 0.7502, 0.7392, 0.7495, 0.7396, 0.7598, 0.7259, 0.7605, 0.7258, 0.7554, 0.7394, 0.7546, 0.7398, 0.7651, 0.7258, 0.7657, 0.7259, 0.7605, 0.7396, 0.7598, 0.74, 0.7705, 0.7256, 0.7709, 0.7258, 0.7657, 0.7398, 0.7651, 0.7403, 0.7761, 0.7253, 0.7764, 0.7256, 0.7709, 0.74, 0.7705, 0.7406, 0.782, 0.7247, 0.7821, 0.7253, 0.7764, 0.7403, 0.7761, 0.7409, 0.7882, 0.724, 0.7881, 0.7247, 0.7821, 0.7406, 0.782, 0.7413, 0.795, 0.723, 0.7946, 0.724, 0.7881, 0.7409, 0.7882, 0.7417, 0.8024, 0.7216, 0.8015, 0.723, 0.7946, 0.7413, 0.795, 0.7422, 0.8106, 0.7197, 0.8092, 0.7216, 0.8015, 0.7417, 0.8024, 0.7427, 0.82, 0.7173, 0.8177, 0.7197, 0.8092, 0.7422, 0.8106, 0.7432, 0.8307, 0.714, 0.8272, 0.7173, 0.8177, 0.7427, 0.82, 0.7438, 0.8433, 0.7096, 0.8381, 0.714, 0.8272, 0.7432, 0.8307, 0.7444, 0.8584, 0.7036, 0.8503, 0.7096, 0.8381, 0.7438, 0.8433, 0.7448, 0.877, 0.6964, 0.8632, 0.7036, 0.8503, 0.7444, 0.8584, 0.7447, 0.8884, 0.691, 0.8723, 0.6964, 0.8632, 0.7448, 0.877, 0.7451, 0.9296, 0.6743, 0.9005, 0.6853, 0.8821, 0.7448, 0.9013, 0.7272, 0.6002, 0.6669, 0.6323, 0.6477, 0.6136, 0.7201, 0.5654, 0.7448, 0.9013, 0.6853, 0.8821, 0.691, 0.8723, 0.7447, 0.8884, 0.809, 0.8806, 0.7448, 0.9013, 0.7447, 0.8884, 0.8014, 0.8704, 0.7253, 0.7764, 0.7247, 0.7821, 0.7247, 0.7821, 0.7253, 0.7764, 0.719, 0.7164, 0.7208, 0.7228, 0.7091, 0.726, 0.7066, 0.7204, 0.7234, 0.7345, 0.7244, 0.7399, 0.7141, 0.7415, 0.7128, 0.7365, 0.714, 0.7018, 0.7168, 0.7094, 0.7035, 0.7145, 0.6996, 0.7083, 0.691, 0.8723, 0.6853, 0.8821, 0.6575, 0.8545, 0.6651, 0.8489, 0.7253, 0.7764, 0.7247, 0.7821, 0.7137, 0.7809, 0.7147, 0.7757, 0.7058, 0.684, 0.7104, 0.6934, 0.6947, 0.7018, 0.6886, 0.6948, 0.6853, 0.8821, 0.6743, 0.9005, 0.6399, 0.8655, 0.6575, 0.8545, 0.6669, 0.6323, 0.6809, 0.6475, 0.6586, 0.6726, 0.6425, 0.6655, 0.6917, 0.6612, 0.6998, 0.6733, 0.681, 0.6876, 0.6712, 0.6801, 0.7095, 0.8381, 0.7036, 0.8503, 0.6822, 0.8352, 0.6902, 0.8268, 0.7208, 0.7228, 0.7222, 0.7288, 0.7112, 0.7313, 0.7091, 0.726, 0.7036, 0.8503, 0.6964, 0.8632, 0.672, 0.844, 0.6822, 0.8352, 0.6809, 0.6475, 0.6917, 0.6612, 0.6712, 0.6801, 0.6586, 0.6726, 0.714, 0.8272, 0.7095, 0.8381, 0.6902, 0.8268, 0.6965, 0.8189, 0.7258, 0.7657, 0.7256, 0.7709, 0.7154, 0.7707, 0.7158, 0.7658, 0.7197, 0.8092, 0.7173, 0.8177, 0.7014, 0.8115, 0.7052, 0.8046, 0.7173, 0.8177, 0.714, 0.8272, 0.6965, 0.8189, 0.7014, 0.8115, 0.7168, 0.7094, 0.719, 0.7164, 0.7066, 0.7204, 0.7035, 0.7145, 0.7229, 0.7946, 0.7216, 0.8015, 0.7082, 0.7982, 0.7106, 0.7921, 0.7247, 0.7821, 0.724, 0.7881, 0.7123, 0.7864, 0.7137, 0.7809, 0.7258, 0.7554, 0.7259, 0.7605, 0.716, 0.7609, 0.716, 0.7561, 0.7256, 0.7709, 0.7253, 0.7764, 0.7147, 0.7757, 0.7154, 0.7707, 0.7216, 0.8015, 0.7197, 0.8092, 0.7052, 0.8046, 0.7082, 0.7982, 0.7104, 0.6934, 0.714, 0.7018, 0.6996, 0.7083, 0.6947, 0.7018, 0.7259, 0.7605, 0.7258, 0.7657, 0.7158, 0.7658, 0.716, 0.7609, 0.7256, 0.7502, 0.7258, 0.7554, 0.716, 0.7561, 0.7157, 0.7513, 0.6477, 0.6136, 0.6669, 0.6323, 0.6425, 0.6655, 0.6222, 0.6597, 0.7252, 0.7451, 0.7256, 0.7502, 0.7157, 0.7513, 0.7151, 0.7464, 0.7244, 0.7399, 0.7252, 0.7451, 0.7151, 0.7464, 0.7141, 0.7415, 0.724, 0.7881, 0.7229, 0.7946, 0.7106, 0.7921, 0.7123, 0.7864, 0.6998, 0.6733, 0.7058, 0.684, 0.6886, 0.6948, 0.681, 0.6876, 0.7222, 0.7288, 0.7234, 0.7345, 0.7128, 0.7365, 0.7112, 0.7313, 0.7151, 0.7464, 0.7157, 0.7513, 0.7059, 0.7525, 0.7053, 0.7482, 0.716, 0.7609, 0.7158, 0.7658, 0.706, 0.7653, 0.7062, 0.761, 0.7128, 0.7365, 0.7141, 0.7415, 0.7041, 0.7439, 0.7026, 0.7396, 0.7157, 0.7513, 0.716, 0.7561, 0.7062, 0.7568, 0.7059, 0.7525, 0.7091, 0.726, 0.7112, 0.7313, 0.7007, 0.7352, 0.6983, 0.7308, 0.7141, 0.7415, 0.7151, 0.7464, 0.7053, 0.7482, 0.7041, 0.7439, 0.7035, 0.7145, 0.7066, 0.7204, 0.6955, 0.7263, 0.692, 0.7218, 0.7112, 0.7313, 0.7128, 0.7365, 0.7026, 0.7396, 0.7007, 0.7352, 0.6947, 0.7018, 0.6996, 0.7083, 0.6877, 0.7173, 0.6825, 0.7129, 0.6222, 0.6597, 0.6425, 0.6655, 0.6369, 0.6986, 0.6223, 0.6994, 0.7066, 0.7204, 0.7091, 0.726, 0.6983, 0.7308, 0.6955, 0.7263, 0.681, 0.6876, 0.6886, 0.6948, 0.6763, 0.7086, 0.6688, 0.7047, 0.672, 0.844, 0.6651, 0.8489, 0.6528, 0.8218, 0.6592, 0.82, 0.6996, 0.7083, 0.7035, 0.7145, 0.692, 0.7218, 0.6877, 0.7173, 0.6651, 0.8489, 0.6575, 0.8545, 0.646, 0.8236, 0.6528, 0.8218, 0.6902, 0.8268, 0.6822, 0.8352, 0.6682, 0.8165, 0.6763, 0.8122, 0.6886, 0.6948, 0.6947, 0.7018, 0.6825, 0.7129, 0.6763, 0.7086, 0.6575, 0.8545, 0.6399, 0.8655, 0.6332, 0.8259, 0.646, 0.8236, 0.7014, 0.8115, 0.6965, 0.8189, 0.683, 0.8074, 0.6884, 0.8024, 0.6712, 0.6801, 0.681, 0.6876, 0.6688, 0.7047, 0.6598, 0.7015, 0.6822, 0.8352, 0.672, 0.844, 0.6592, 0.82, 0.6682, 0.8165, 0.7082, 0.7982, 0.7052, 0.8046, 0.6928, 0.7975, 0.6963, 0.7926, 0.6586, 0.6726, 0.6712, 0.6801, 0.6598, 0.7015, 0.649, 0.6993, 0.6965, 0.8189, 0.6902, 0.8268, 0.6763, 0.8122, 0.683, 0.8074, 0.7123, 0.7864, 0.7106, 0.7921, 0.6992, 0.7878, 0.7014, 0.7831, 0.6425, 0.6655, 0.6586, 0.6726, 0.649, 0.6993, 0.6369, 0.6986, 0.7052, 0.8046, 0.7014, 0.8115, 0.6884, 0.8024, 0.6928, 0.7975, 0.7147, 0.7757, 0.7137, 0.7809, 0.7031, 0.7785, 0.7044, 0.7741, 0.7106, 0.7921, 0.7082, 0.7982, 0.6963, 0.7926, 0.6992, 0.7878, 0.7158, 0.7658, 0.7154, 0.7707, 0.7054, 0.7697, 0.706, 0.7653, 0.7137, 0.7809, 0.7123, 0.7864, 0.7014, 0.7831, 0.7031, 0.7785, 0.716, 0.7561, 0.716, 0.7609, 0.7062, 0.761, 0.7062, 0.7568, 0.7154, 0.7707, 0.7147, 0.7757, 0.7044, 0.7741, 0.7054, 0.7697, 0.7026, 0.7396, 0.7041, 0.7439, 0.7041, 0.7439, 0.7026, 0.7396, 0.7059, 0.7525, 0.7062, 0.7568, 0.7062, 0.7568, 0.7059, 0.7525, 0.6983, 0.7308, 0.7007, 0.7352, 0.7007, 0.7352, 0.6983, 0.7308, 0.7041, 0.7439, 0.7053, 0.7482, 0.7053, 0.7482, 0.7041, 0.7439, 0.692, 0.7218, 0.6955, 0.7263, 0.6955, 0.7263, 0.6919, 0.7218, 0.7007, 0.7352, 0.7026, 0.7396, 0.7026, 0.7396, 0.7007, 0.7352, 0.6825, 0.7129, 0.6877, 0.7173, 0.6877, 0.7173, 0.6825, 0.7129, 0.6223, 0.6994, 0.6369, 0.6986, 0.6369, 0.6986, 0.6223, 0.6995, 0.6955, 0.7263, 0.6983, 0.7308, 0.6983, 0.7308, 0.6955, 0.7263, 0.6688, 0.7047, 0.6763, 0.7086, 0.6763, 0.7086, 0.6688, 0.7047, 0.6592, 0.82, 0.6528, 0.8218, 0.6528, 0.8218, 0.6592, 0.82, 0.6877, 0.7173, 0.692, 0.7218, 0.6919, 0.7218, 0.6877, 0.7173, 0.6528, 0.8218, 0.646, 0.8236, 0.646, 0.8236, 0.6528, 0.8218, 0.6763, 0.8122, 0.6682, 0.8165, 0.6682, 0.8165, 0.6763, 0.8121, 0.6763, 0.7086, 0.6825, 0.7129, 0.6825, 0.7129, 0.6763, 0.7086, 0.646, 0.8236, 0.6332, 0.8259, 0.6332, 0.8259, 0.646, 0.8236, 0.6884, 0.8024, 0.683, 0.8074, 0.683, 0.8074, 0.6884, 0.8024, 0.6598, 0.7015, 0.6688, 0.7047, 0.6688, 0.7047, 0.6598, 0.7015, 0.6682, 0.8165, 0.6592, 0.82, 0.6592, 0.82, 0.6682, 0.8165, 0.6963, 0.7926, 0.6928, 0.7975, 0.6928, 0.7975, 0.6963, 0.7926, 0.649, 0.6993, 0.6598, 0.7015, 0.6598, 0.7015, 0.649, 0.6993, 0.683, 0.8074, 0.6763, 0.8122, 0.6763, 0.8121, 0.683, 0.8074, 0.7014, 0.7831, 0.6992, 0.7878, 0.6992, 0.7878, 0.7014, 0.7831, 0.6369, 0.6986, 0.649, 0.6993, 0.649, 0.6993, 0.6369, 0.6986, 0.6928, 0.7975, 0.6884, 0.8024, 0.6884, 0.8024, 0.6928, 0.7975, 0.7044, 0.7741, 0.7031, 0.7785, 0.7031, 0.7785, 0.7044, 0.7741, 0.6992, 0.7878, 0.6963, 0.7926, 0.6963, 0.7926, 0.6992, 0.7878, 0.706, 0.7653, 0.7054, 0.7697, 0.7054, 0.7697, 0.706, 0.7653, 0.7031, 0.7785, 0.7014, 0.7831, 0.7014, 0.7831, 0.7031, 0.7785, 0.7062, 0.7568, 0.7062, 0.761, 0.7062, 0.761, 0.7062, 0.7568, 0.7054, 0.7697, 0.7044, 0.7741, 0.7044, 0.7741, 0.7054, 0.7697, 0.7053, 0.7482, 0.7059, 0.7525, 0.7059, 0.7525, 0.7053, 0.7482, 0.7062, 0.761, 0.706, 0.7653, 0.706, 0.7653, 0.7062, 0.761, 0.6983, 0.7308, 0.7007, 0.7352, 0.6925, 0.739, 0.6902, 0.7355, 0.7041, 0.7439, 0.7053, 0.7482, 0.697, 0.75, 0.6959, 0.7463, 0.6919, 0.7218, 0.6955, 0.7263, 0.6874, 0.7321, 0.6839, 0.7288, 0.7007, 0.7352, 0.7026, 0.7396, 0.6944, 0.7426, 0.6925, 0.739, 0.6825, 0.7129, 0.6877, 0.7173, 0.6799, 0.7257, 0.6752, 0.723, 0.6223, 0.6995, 0.6369, 0.6986, 0.639, 0.7206, 0.6302, 0.7245, 0.6955, 0.7263, 0.6983, 0.7308, 0.6902, 0.7355, 0.6874, 0.7321, 0.6688, 0.7047, 0.6763, 0.7086, 0.6696, 0.7206, 0.6632, 0.7189, 0.6592, 0.82, 0.6528, 0.8218, 0.6506, 0.8018, 0.655, 0.8021, 0.6877, 0.7173, 0.6919, 0.7218, 0.6839, 0.7288, 0.6799, 0.7257, 0.6528, 0.8218, 0.646, 0.8236, 0.6458, 0.8015, 0.6506, 0.8018, 0.6763, 0.8121, 0.6682, 0.8165, 0.6626, 0.8013, 0.6693, 0.7995, 0.6763, 0.7086, 0.6825, 0.7129, 0.6752, 0.723, 0.6696, 0.7206, 0.646, 0.8236, 0.6332, 0.8259, 0.6353, 0.7995, 0.6458, 0.8015, 0.6884, 0.8024, 0.683, 0.8074, 0.6752, 0.7969, 0.6801, 0.7938, 0.6598, 0.7015, 0.6688, 0.7047, 0.6632, 0.7189, 0.656, 0.7181, 0.6682, 0.8165, 0.6592, 0.82, 0.655, 0.8021, 0.6626, 0.8013, 0.6963, 0.7926, 0.6928, 0.7975, 0.6843, 0.7905, 0.6878, 0.787, 0.649, 0.6993, 0.6598, 0.7015, 0.656, 0.7181, 0.6478, 0.7185, 0.683, 0.8074, 0.6763, 0.8121, 0.6693, 0.7995, 0.6752, 0.7969, 0.7014, 0.7831, 0.6992, 0.7878, 0.6907, 0.7833, 0.693, 0.7796, 0.6369, 0.6986, 0.649, 0.6993, 0.6478, 0.7185, 0.639, 0.7206, 0.6928, 0.7975, 0.6884, 0.8024, 0.6801, 0.7938, 0.6843, 0.7905, 0.7044, 0.7741, 0.7031, 0.7785, 0.6948, 0.7759, 0.6963, 0.7722, 0.6992, 0.7878, 0.6963, 0.7926, 0.6878, 0.787, 0.6907, 0.7833, 0.706, 0.7653, 0.7054, 0.7697, 0.6973, 0.7685, 0.6979, 0.7649, 0.7031, 0.7785, 0.7014, 0.7831, 0.693, 0.7796, 0.6948, 0.7759, 0.7062, 0.7568, 0.7062, 0.761, 0.6982, 0.7612, 0.6982, 0.7575, 0.7054, 0.7697, 0.7044, 0.7741, 0.6963, 0.7722, 0.6973, 0.7685, 0.7053, 0.7482, 0.7059, 0.7525, 0.6978, 0.7538, 0.697, 0.75, 0.7062, 0.761, 0.706, 0.7653, 0.6979, 0.7649, 0.6982, 0.7612, 0.7026, 0.7396, 0.7041, 0.7439, 0.6959, 0.7463, 0.6944, 0.7426, 0.7059, 0.7525, 0.7062, 0.7568, 0.6982, 0.7575, 0.6978, 0.7538, 0.6752, 0.7969, 0.6693, 0.7995, 0.664, 0.7596, 0.693, 0.7796, 0.6907, 0.7833, 0.664, 0.7596, 0.639, 0.7206, 0.6478, 0.7185, 0.664, 0.7596, 0.6843, 0.7905, 0.6801, 0.7938, 0.664, 0.7596, 0.6963, 0.7722, 0.6948, 0.7759, 0.664, 0.7596, 0.6907, 0.7833, 0.6878, 0.787, 0.664, 0.7596, 0.6979, 0.7649, 0.6973, 0.7685, 0.664, 0.7596, 0.6948, 0.7759, 0.693, 0.7796, 0.664, 0.7596, 0.6982, 0.7575, 0.6982, 0.7612, 0.664, 0.7596, 0.6973, 0.7685, 0.6963, 0.7722, 0.664, 0.7596, 0.697, 0.75, 0.6978, 0.7538, 0.664, 0.7596, 0.6982, 0.7612, 0.6979, 0.7649, 0.664, 0.7596, 0.6944, 0.7426, 0.6959, 0.7463, 0.664, 0.7596, 0.6978, 0.7538, 0.6982, 0.7575, 0.664, 0.7596, 0.6902, 0.7355, 0.6925, 0.739, 0.664, 0.7596, 0.6959, 0.7463, 0.697, 0.75, 0.664, 0.7596, 0.6839, 0.7288, 0.6874, 0.7321, 0.664, 0.7596, 0.6925, 0.739, 0.6944, 0.7426, 0.664, 0.7596, 0.6752, 0.723, 0.6799, 0.7257, 0.664, 0.7596, 0.6302, 0.7245, 0.639, 0.7206, 0.664, 0.7596, 0.6874, 0.7321, 0.6902, 0.7355, 0.664, 0.7596, 0.6632, 0.7189, 0.6696, 0.7206, 0.664, 0.7596, 0.655, 0.8021, 0.6506, 0.8018, 0.664, 0.7596, 0.6799, 0.7257, 0.6839, 0.7288, 0.664, 0.7596, 0.6506, 0.8018, 0.6458, 0.8015, 0.664, 0.7596, 0.6693, 0.7995, 0.6626, 0.8013, 0.664, 0.7596, 0.6696, 0.7206, 0.6752, 0.723, 0.664, 0.7596, 0.6458, 0.8015, 0.6353, 0.7995, 0.664, 0.7596, 0.6801, 0.7938, 0.6752, 0.7969, 0.664, 0.7596, 0.656, 0.7181, 0.6632, 0.7189, 0.664, 0.7596, 0.6626, 0.8013, 0.655, 0.8021, 0.664, 0.7596, 0.6878, 0.787, 0.6843, 0.7905, 0.664, 0.7596, 0.6478, 0.7185, 0.656, 0.7181, 0.664, 0.7596, 0.8072, 0.8497, 0.7954, 0.838, 0.8351, 0.7519, 0.7573, 0.7856, 0.756, 0.7798, 0.7608, 0.7786, 0.7624, 0.7841, 0.7578, 0.7085, 0.7599, 0.7006, 0.767, 0.7031, 0.7641, 0.7104, 0.7561, 0.7156, 0.7578, 0.7085, 0.7641, 0.7104, 0.7619, 0.717, 0.759, 0.7918, 0.7573, 0.7856, 0.7624, 0.7841, 0.7645, 0.7899, 0.7549, 0.7221, 0.7561, 0.7156, 0.7619, 0.717, 0.7602, 0.7231, 0.7612, 0.7985, 0.759, 0.7918, 0.7645, 0.7899, 0.7671, 0.7961, 0.754, 0.7281, 0.7549, 0.7221, 0.7602, 0.7231, 0.759, 0.7288, 0.7638, 0.8059, 0.7612, 0.7985, 0.7671, 0.7961, 0.7703, 0.8029, 0.7533, 0.7337, 0.754, 0.7281, 0.759, 0.7288, 0.7581, 0.7342, 0.7672, 0.8141, 0.7638, 0.8059, 0.7703, 0.8029, 0.7744, 0.8103, 0.7529, 0.739, 0.7533, 0.7337, 0.7581, 0.7342, 0.7574, 0.7394, 0.7715, 0.8233, 0.7672, 0.8141, 0.7744, 0.8103, 0.7797, 0.8184, 0.7527, 0.7442, 0.7529, 0.739, 0.7574, 0.7394, 0.7571, 0.7443, 0.7772, 0.834, 0.7715, 0.8233, 0.7797, 0.8184, 0.7865, 0.8276, 0.7526, 0.7492, 0.7527, 0.7442, 0.7571, 0.7443, 0.7569, 0.7491, 0.7884, 0.6372, 0.8026, 0.6138, 0.8234, 0.6324, 0.8047, 0.6492, 0.7846, 0.8465, 0.7772, 0.834, 0.7865, 0.8276, 0.7954, 0.838, 0.7527, 0.7541, 0.7526, 0.7492, 0.7569, 0.7491, 0.757, 0.7539, 0.7787, 0.6551, 0.7884, 0.6372, 0.8047, 0.6492, 0.7918, 0.6634, 0.795, 0.8614, 0.7846, 0.8465, 0.7954, 0.838, 0.8072, 0.8497, 0.753, 0.759, 0.7527, 0.7541, 0.757, 0.7539, 0.7573, 0.7587, 0.7717, 0.6695, 0.7787, 0.6551, 0.7918, 0.6634, 0.7826, 0.6755, 0.8014, 0.8704, 0.795, 0.8614, 0.8072, 0.8497, 0.8158, 0.8557, 0.7534, 0.764, 0.753, 0.759, 0.7573, 0.7587, 0.7578, 0.7635, 0.7666, 0.6815, 0.7717, 0.6695, 0.7826, 0.6755, 0.7759, 0.6859, 0.8284, 0.9044, 0.809, 0.8806, 0.8259, 0.8625, 0.8518, 0.8794, 0.754, 0.7691, 0.7534, 0.764, 0.7578, 0.7635, 0.7585, 0.7683, 0.7628, 0.6917, 0.7666, 0.6815, 0.7759, 0.6859, 0.7708, 0.695, 0.8026, 0.6138, 0.8252, 0.5806, 0.8518, 0.6137, 0.8234, 0.6324, 0.7549, 0.7743, 0.754, 0.7691, 0.7585, 0.7683, 0.7595, 0.7734, 0.7599, 0.7006, 0.7628, 0.6917, 0.7708, 0.695, 0.767, 0.7031, 0.756, 0.7798, 0.7549, 0.7743, 0.7595, 0.7734, 0.7608, 0.7786, 0.7918, 0.6634, 0.8047, 0.6492, 0.8351, 0.7519, 0.7608, 0.7786, 0.7595, 0.7734, 0.8351, 0.7519, 0.7826, 0.6755, 0.7918, 0.6634, 0.8351, 0.7519, 0.7624, 0.7841, 0.7608, 0.7786, 0.8351, 0.7519, 0.7574, 0.7394, 0.7581, 0.7342, 0.8351, 0.7519, 0.8158, 0.8557, 0.8072, 0.8497, 0.8351, 0.7519, 0.7571, 0.7443, 0.7574, 0.7394, 0.8351, 0.7519, 0.8518, 0.8794, 0.8259, 0.8625, 0.8351, 0.7519, 0.7759, 0.6859, 0.7826, 0.6755, 0.8351, 0.7519, 0.7645, 0.7899, 0.7624, 0.7841, 0.8351, 0.7519, 0.7708, 0.695, 0.7759, 0.6859, 0.8351, 0.7519, 0.7671, 0.7961, 0.7645, 0.7899, 0.8351, 0.7519, 0.7569, 0.7491, 0.7571, 0.7443, 0.8351, 0.7519, 0.8234, 0.6324, 0.8518, 0.6137, 0.8351, 0.7519, 0.757, 0.7539, 0.7569, 0.7491, 0.8351, 0.7519, 0.767, 0.7031, 0.7708, 0.695, 0.8351, 0.7519, 0.7703, 0.8029, 0.7671, 0.7961, 0.8351, 0.7519, 0.8259, 0.8625, 0.8158, 0.8557, 0.8351, 0.7519, 0.7641, 0.7104, 0.767, 0.7031, 0.8351, 0.7519, 0.7744, 0.8103, 0.7703, 0.8029, 0.8351, 0.7519, 0.7573, 0.7587, 0.757, 0.7539, 0.8351, 0.7519, 0.7578, 0.7635, 0.7573, 0.7587, 0.8351, 0.7519, 0.7619, 0.717, 0.7641, 0.7104, 0.8351, 0.7519, 0.7797, 0.8184, 0.7744, 0.8103, 0.8351, 0.7519, 0.7602, 0.7231, 0.7619, 0.717, 0.8351, 0.7519, 0.7865, 0.8276, 0.7797, 0.8184, 0.8351, 0.7519, 0.7585, 0.7683, 0.7578, 0.7635, 0.8351, 0.7519, 0.8047, 0.6492, 0.8234, 0.6324, 0.8351, 0.7519, 0.7595, 0.7734, 0.7585, 0.7683, 0.8351, 0.7519, 0.759, 0.7288, 0.7602, 0.7231, 0.8351, 0.7519, 0.7954, 0.838, 0.7865, 0.8276, 0.8351, 0.7519, 0.7581, 0.7342, 0.759, 0.7288, 0.8351, 0.7519])
me_cylinder_003.update()

# ---- objects
ob_bird_jar = bpy.data.objects.new('Bird jar', me_cylinder)
ob_beak = bpy.data.objects.new('Beak', me_cylinder_001)
ob_head__beak = bpy.data.objects.new('Head (beak)', me_cylinder_003)

# ---- transforms, parenting, visibility, modifiers, constraints
ob_bird_jar.location = (-2.68, 0.1449, -1.149)
ob_bird_jar.scale = (1.528, 1.528, 1.528)
ob_beak.location = (2.54, -0.6265, 0.7237)
ob_beak.scale = (0.2004, 0.2004, 0.2004)
ob_head__beak.location = (-2.68, 0.1449, -1.149)
ob_head__beak.scale = (1.528, 1.528, 1.528)

# ---- collection membership
scene.collection.objects.link(ob_bird_jar)
scene.collection.objects.link(ob_beak)
scene.collection.objects.link(ob_head__beak)

# ---- scene / render settings (as saved in the file)
scene.frame_start = 1; scene.frame_end = 250; scene.frame_set(100)
scene.render.engine = 'BLENDER_EEVEE_NEXT'
scene.cycles.sampling_pattern = 'TABULATED_SOBOL'
scene.cycles.use_light_tree = False
scene.view_settings.view_transform = 'Filmic'
bpy.context.view_layer.update()

# ---- added for rendering (the .blend has no active camera and no usable light): camera, sun
cam_auto = bpy.data.cameras.new('AutoCamera')
cam_auto.lens = 50.0
cam_auto.sensor_width = 36.0
cam_auto.clip_end = 1000.0
ob_auto_camera = bpy.data.objects.new('AutoCamera', cam_auto)
scene.collection.objects.link(ob_auto_camera)
ob_auto_camera.location = (7.0724, -5.34099, 3.07647)
ob_auto_camera.rotation_euler = (1.09748, -7.21219e-08, 0.694738)
scene.camera = ob_auto_camera
light_auto_sun = bpy.data.lights.new('AutoSun', 'SUN')
light_auto_sun.energy = 3.0
light_auto_sun.angle = 0.0523599
ob_auto_sun = bpy.data.objects.new('AutoSun', light_auto_sun)
scene.collection.objects.link(ob_auto_sun)
ob_auto_sun.rotation_euler = (0.872665, 0.174533, 0.523599)
bpy.context.view_layer.update()
